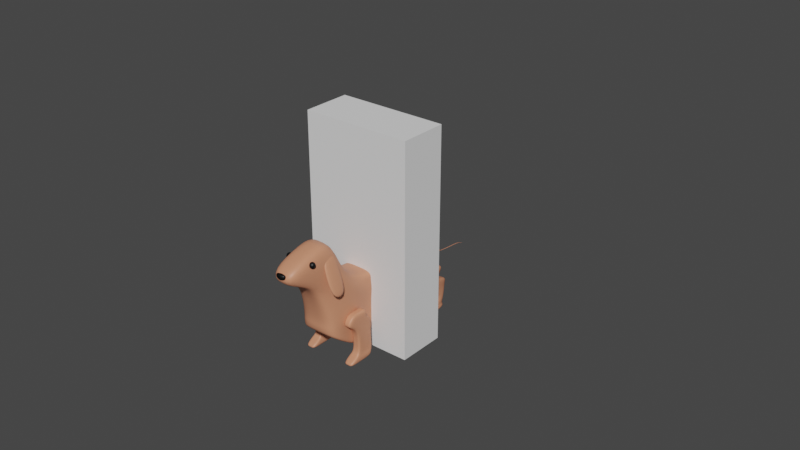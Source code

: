 # Source: ANWeek4_020.blend  (saved by Blender 2.91.10; exported with 4.5.12 LTS)
import bpy
from mathutils import Matrix  # noqa: F401  (used for matrix-valued properties, if any)

bpy.ops.wm.read_factory_settings(use_empty=True)
scene = bpy.context.scene
scene.name = 'Scene'

# ---- collections
col_bps = bpy.data.collections.new('BPs'); scene.collection.children.link(col_bps)
col_weiner_dog = bpy.data.collections.new('Weiner_Dog'); scene.collection.children.link(col_weiner_dog)

# ---- materials (node trees are filled in below, after node groups)
mat_mat_weinger_dog = bpy.data.materials.new('mat_Weinger_Dog')
mat_mat_weinger_dog.use_transparent_shadow = False
mat_mat_weiner_dog_e___n = bpy.data.materials.new('mat_Weiner_Dog_E_&_N')
mat_mat_weiner_dog_e___n.use_transparent_shadow = False

# ---- material node trees
mat_mat_weinger_dog.use_nodes = True; mat_mat_weinger_dog.node_tree.nodes.clear()
_N = mat_mat_weinger_dog.node_tree.nodes; _L = mat_mat_weinger_dog.node_tree.links
n0 = _N.new('ShaderNodeBsdfPrincipled'); n0.name = 'Principled BSDF'; n0.location = (10, 300)
n0.distribution = 'GGX'
n0.subsurface_method = 'BURLEY'
n0.inputs[0].default_value = (0.65, 0.2644, 0.1499, 1.0)
n0.inputs[3].default_value = 1.45
n0.inputs[27].default_value = (0.0, 0.0, 0.0, 1.0)
n0.inputs[28].default_value = 1.0
n1 = _N.new('ShaderNodeOutputMaterial'); n1.name = 'Material Output'; n1.location = (300, 300)
_L.new(n0.outputs[0], n1.inputs[0])
n1.is_active_output = True
mat_mat_weiner_dog_e___n.use_nodes = True; mat_mat_weiner_dog_e___n.node_tree.nodes.clear()
_N = mat_mat_weiner_dog_e___n.node_tree.nodes; _L = mat_mat_weiner_dog_e___n.node_tree.links
n0 = _N.new('ShaderNodeBsdfPrincipled'); n0.name = 'Principled BSDF'; n0.location = (10, 300)
n0.distribution = 'GGX'
n0.subsurface_method = 'BURLEY'
n0.inputs[0].default_value = (0.0, 0.0, 0.0, 1.0)
n0.inputs[3].default_value = 1.45
n0.inputs[27].default_value = (0.0, 0.0, 0.0, 1.0)
n0.inputs[28].default_value = 1.0
n1 = _N.new('ShaderNodeOutputMaterial'); n1.name = 'Material Output'; n1.location = (300, 300)
_L.new(n0.outputs[0], n1.inputs[0])
n1.is_active_output = True

# ---- world
world_world = bpy.data.worlds.new('World'); scene.world = world_world
world_world.use_nodes = True; world_world.node_tree.nodes.clear()
_N = world_world.node_tree.nodes; _L = world_world.node_tree.links
n0 = _N.new('ShaderNodeOutputWorld'); n0.name = 'World Output'; n0.location = (300, 300)
n1 = _N.new('ShaderNodeBackground'); n1.name = 'Background'; n1.location = (10, 300)
n1.inputs[0].default_value = (0.05088, 0.05088, 0.05088, 1.0)
_L.new(n1.outputs[0], n0.inputs[0])
n0.is_active_output = True
world_world.color = (0.05088, 0.05088, 0.05088)
world_world.use_sun_shadow = False
world_world.sun_shadow_jitter_overblur = 0.0

# ---- meshes
me_player_height_mesh = bpy.data.meshes.new('Player_Height_Mesh')
me_player_height_mesh.from_pydata([(-2.0, -2.0, 0.0), (-2.0, -2.0, 4.0), (-2.0, 2.0, 0.0), (-2.0, 2.0, 4.0), (2.0, -2.0, 0.0), (2.0, -2.0, 4.0), (2.0, 2.0, 0.0), (2.0, 2.0, 4.0)], [], [(0, 1, 3, 2), (2, 3, 7, 6), (6, 7, 5, 4), (4, 5, 1, 0), (2, 6, 4, 0), (7, 3, 1, 5)])
_uv = me_player_height_mesh.uv_layers.new(name='UVMap')
_uv.uv.foreach_set('vector', [0.375, 0.0, 0.625, 0.0, 0.625, 0.25, 0.375, 0.25, 0.375, 0.25, 0.625, 0.25, 0.625, 0.5, 0.375, 0.5, 0.375, 0.5, 0.625, 0.5, 0.625, 0.75, 0.375, 0.75, 0.375, 0.75, 0.625, 0.75, 0.625, 1.0, 0.375, 1.0, 0.125, 0.5, 0.375, 0.5, 0.375, 0.75, 0.125, 0.75, 0.625, 0.5, 0.875, 0.5, 0.875, 0.75, 0.625, 0.75])
me_player_height_mesh.use_remesh_fix_poles = True
me_player_height_mesh.use_remesh_preserve_attributes = False
me_player_height_mesh.use_mirror_vertex_groups = False
me_player_height_mesh.update()
me_weiner_dog_bod_mesh = bpy.data.meshes.new('Weiner_Dog_Bod_Mesh')
me_weiner_dog_bod_mesh.from_pydata([(-0.3368, -1.258, 0.1147), (-0.2305, -1.982, 1.412), (-0.3368, 1.098, 0.1437), (-0.3368, 1.081, 0.7514), (0.0, 1.128, 0.1433), (0.0, 1.105, 0.7344), (0.0, -1.258, 0.1147), (0.0, -1.982, 1.414), (-0.3172, 0.6829, 0.1473), (-0.2516, 0.5488, 0.1387), (-0.2672, 0.2558, 0.06819), (-0.2672, -0.4849, -0.2337), (-0.3368, -0.7497, -0.2337), (-0.2305, -1.039, 1.633), (-0.1846, -0.863, 1.044), (-0.2672, -0.08743, 0.833), (-0.2516, 0.5549, 0.8531), (-0.3172, 0.689, 0.8474), (0.0, 0.689, 0.8474), (0.0, 0.5549, 0.8531), (0.0, -0.08743, 0.833), (0.0, -0.863, 1.046), (0.0, -1.039, 1.635), (0.0, 0.6829, 0.1473), (0.0, 0.5488, 0.1387), (0.0, 0.2558, 0.06819), (0.0, -0.4849, -0.2337), (0.0, -0.7497, -0.2337), (-0.3368, -1.271, 0.1857), (-0.3368, -1.284, 0.2478), (-0.3368, -1.268, 0.4014), (-0.3368, 1.136, 0.395), (-0.3368, 1.136, 0.3096), (-0.3368, 1.121, 0.2331), (0.0, -1.268, 0.4014), (0.0, -1.284, 0.2478), (0.0, -1.271, 0.1857), (0.0, 1.169, 0.3949), (0.0, 1.169, 0.3131), (0.0, 1.153, 0.2279), (-0.3368, -0.7497, 0.396), (-0.3368, -0.7497, 0.2403), (-0.3368, -0.7497, -0.1714), (-0.2672, -0.4849, 0.396), (-0.2672, -0.4849, 0.2403), (-0.2672, -0.4849, -0.1714), (-0.2672, 0.2645, 0.396), (-0.2672, 0.2645, 0.2403), (-0.2672, 0.2558, 0.1305), (-0.2516, 0.5513, 0.396), (-0.2516, 0.5513, 0.254), (-0.2516, 0.5488, 0.184), (-0.3172, 0.6854, 0.396), (-0.3172, 0.6854, 0.2777), (-0.3172, 0.6829, 0.2096), (-0.2672, -0.1174, -0.1439), (-0.2672, -0.4603, 0.817), (0.0, -0.4603, 0.817), (0.0, -0.1174, -0.1439), (-0.2672, -0.1174, -0.08153), (-0.2672, -0.1102, 0.2403), (-0.2672, -0.1102, 0.396), (-0.1846, -1.911, 1.179), (-0.3368, 1.116, 0.6607), (0.0, -1.911, 1.181), (0.0, 1.148, 0.6553), (-0.2623, -1.043, 1.23), (-0.3181, -0.8415, 0.8804), (-0.2672, -0.08563, 0.7093), (-0.2516, 0.5513, 0.7093), (-0.3172, 0.6854, 0.7093), (-0.2672, -0.4603, 0.7075), (-0.3368, 1.136, 0.5321), (0.0, -1.463, 1.072), (0.0, 1.169, 0.5255), (-0.3181, -0.9505, 0.7856), (-0.3368, -0.6632, 0.6782), (-0.2672, 0.08944, 0.5917), (-0.2516, 0.5513, 0.5917), (-0.3172, 0.6854, 0.5917), (-0.2672, -0.2852, 0.5909), (-0.1846, -1.463, 1.071), (-0.3368, -0.8973, -0.1462), (-0.2305, -1.33, 1.637), (0.0, -1.33, 1.639), (0.0, -0.8973, -0.1462), (-0.3368, -0.899, -0.08279), (-0.3368, -0.9007, 0.2413), (-0.3368, -0.8986, 0.3967), (-0.2623, -1.377, 1.15), (-0.2546, -1.134, 0.8283), (-0.3368, 0.9015, 0.8194), (-0.3368, 0.892, 0.1453), (0.0, 0.9015, 0.8194), (0.0, 0.892, 0.1453), (-0.3368, 0.9046, 0.2227), (-0.3368, 0.9139, 0.2954), (-0.3368, 0.9139, 0.3954), (-0.3368, 0.9032, 0.6823), (-0.3368, 0.9139, 0.5586), (0.0003279, -1.92, 1.305), (0.0003279, -1.92, 1.404), (-0.01896, -1.926, 1.4), (-0.07128, -1.932, 1.395), (-0.0822, -1.935, 1.378), (-0.08604, -1.936, 1.358), (-0.0822, -1.935, 1.337), (-0.07128, -1.932, 1.32), (-0.01896, -1.926, 1.309), (-0.01896, -1.914, 1.4), (-0.07128, -1.908, 1.395), (-0.0822, -1.905, 1.378), (-0.08604, -1.904, 1.358), (-0.0822, -1.905, 1.337), (-0.07128, -1.908, 1.32), (-0.01896, -1.914, 1.309), (-0.01159, -1.904, 1.4), (-0.0217, -1.89, 1.388), (-0.06442, -1.88, 1.378), (-0.06679, -1.877, 1.358), (-0.06442, -1.88, 1.337), (-0.0217, -1.89, 1.32), (-0.01159, -1.904, 1.309), (0.0003279, -1.9, 1.4), (0.0003279, -1.883, 1.388), (0.0003279, -1.871, 1.371), (0.0003279, -1.867, 1.358), (0.0003279, -1.871, 1.337), (0.0003279, -1.883, 1.32), (0.0003279, -1.9, 1.309), (0.0003279, -1.94, 1.4), (0.0003279, -1.957, 1.388), (0.0003279, -1.969, 1.371), (0.0003279, -1.973, 1.358), (0.0003279, -1.969, 1.337), (0.0003279, -1.957, 1.32), (0.0003279, -1.94, 1.309), (-0.2111, -1.495, 1.489), (-0.2008, -1.481, 1.478), (-0.194, -1.472, 1.46), (-0.1916, -1.468, 1.44), (-0.194, -1.472, 1.419), (-0.2008, -1.481, 1.402), (-0.2111, -1.495, 1.39), (-0.2231, -1.512, 1.493), (-0.2036, -1.505, 1.489), (-0.1871, -1.5, 1.478), (-0.176, -1.496, 1.46), (-0.1721, -1.495, 1.44), (-0.176, -1.496, 1.419), (-0.1871, -1.5, 1.402), (-0.2036, -1.505, 1.39), (-0.2036, -1.518, 1.489), (-0.1871, -1.523, 1.478), (-0.176, -1.527, 1.46), (-0.1721, -1.528, 1.44), (-0.176, -1.527, 1.419), (-0.1871, -1.523, 1.402), (-0.2036, -1.518, 1.39), (-0.2111, -1.528, 1.489), (-0.2008, -1.542, 1.478), (-0.194, -1.552, 1.46), (-0.1916, -1.555, 1.44), (-0.194, -1.552, 1.419), (-0.2008, -1.542, 1.402), (-0.2111, -1.528, 1.39), (-0.2231, -1.532, 1.489), (-0.2231, -1.55, 1.478), (-0.2231, -1.561, 1.46), (-0.2231, -1.565, 1.44), (-0.2231, -1.561, 1.419), (-0.2231, -1.55, 1.402), (-0.2231, -1.532, 1.39), (-0.2352, -1.528, 1.489), (-0.2454, -1.542, 1.478), (-0.2522, -1.552, 1.46), (-0.2546, -1.555, 1.44), (-0.2522, -1.552, 1.419), (-0.2454, -1.542, 1.402), (-0.2352, -1.528, 1.39), (-0.2426, -1.518, 1.489), (-0.2592, -1.523, 1.478), (-0.2702, -1.527, 1.46), (-0.2741, -1.528, 1.44), (-0.2702, -1.527, 1.419), (-0.2592, -1.523, 1.402), (-0.2426, -1.518, 1.39), (-0.2426, -1.505, 1.489), (-0.2592, -1.5, 1.478), (-0.2702, -1.496, 1.46), (-0.2741, -1.495, 1.44), (-0.2702, -1.496, 1.419), (-0.2592, -1.5, 1.402), (-0.2426, -1.505, 1.39), (-0.2352, -1.495, 1.489), (-0.2454, -1.481, 1.478), (-0.2522, -1.472, 1.46), (-0.2546, -1.468, 1.44), (-0.2522, -1.472, 1.419), (-0.2454, -1.481, 1.402), (-0.2352, -1.495, 1.39), (-0.2231, -1.512, 1.386), (-0.2231, -1.491, 1.489), (-0.2231, -1.474, 1.478), (-0.2231, -1.462, 1.46), (-0.2231, -1.458, 1.44), (-0.2231, -1.462, 1.419), (-0.2231, -1.474, 1.402), (-0.2231, -1.491, 1.39), (0.3936, -1.296, 0.8017), (0.1595, -1.296, 1.481), (0.3936, -1.017, 0.8017), (0.1595, -1.017, 1.481), (0.4524, -1.296, 0.822), (0.2183, -1.296, 1.501), (0.4524, -1.017, 0.822), (0.2183, -1.017, 1.501), (0.2785, -1.334, 1.136), (0.2765, -1.017, 1.141), (0.3354, -1.017, 1.162), (0.3373, -1.334, 1.156)], [], [(98, 91, 3, 63), (64, 7, 1, 62), (28, 86, 82, 0), (84, 83, 1, 7), (63, 3, 5, 65), (92, 94, 23, 8), (8, 23, 24, 9), (9, 24, 25, 10), (55, 58, 26, 11), (11, 26, 27, 12), (93, 91, 17, 18), (18, 17, 16, 19), (19, 16, 15, 20), (57, 56, 14, 21), (21, 14, 13, 22), (62, 89, 90, 81), (89, 83, 13, 66), (66, 13, 14, 67), (71, 56, 15, 68), (68, 15, 16, 69), (69, 16, 17, 70), (9, 51, 54, 8), (51, 50, 53, 54), (46, 49, 50, 47), (61, 80, 77, 46), (10, 48, 51, 9), (48, 47, 50, 51), (61, 46, 47, 60), (75, 76, 43, 40), (55, 59, 48, 10), (59, 60, 47, 48), (40, 43, 44, 41), (90, 75, 40, 88), (12, 42, 45, 11), (42, 41, 44, 45), (88, 40, 41, 87), (72, 74, 37, 31), (82, 86, 42, 12), (86, 87, 41, 42), (29, 87, 86, 28), (30, 88, 87, 29), (1, 83, 89, 62), (31, 37, 38, 32), (73, 81, 30, 34), (2, 33, 39, 4), (33, 32, 38, 39), (34, 30, 29, 35), (99, 72, 31, 97), (6, 36, 28, 0), (36, 35, 29, 28), (97, 31, 32, 96), (76, 80, 61, 43), (92, 95, 33, 2), (95, 96, 32, 33), (44, 43, 61, 60), (90, 88, 30, 81), (45, 44, 60, 59), (11, 45, 59, 55), (67, 14, 56, 71), (20, 15, 56, 57), (10, 25, 58, 55), (76, 67, 71, 80), (78, 69, 70, 79), (77, 68, 69, 78), (80, 71, 68, 77), (75, 66, 67, 76), (90, 89, 66, 75), (72, 63, 65, 74), (73, 64, 62, 81), (99, 98, 63, 72), (77, 78, 49, 46), (22, 13, 83, 84), (12, 27, 85, 82), (49, 52, 53, 50), (82, 85, 6, 0), (79, 52, 49, 78), (79, 70, 98, 99), (54, 53, 96, 95), (8, 54, 95, 92), (52, 97, 96, 53), (79, 99, 97, 52), (5, 3, 91, 93), (2, 4, 94, 92), (70, 17, 91, 98), (103, 104, 132, 131), (108, 100, 136), (106, 107, 135, 134), (104, 105, 133, 132), (102, 103, 131, 130), (107, 108, 136, 135), (105, 106, 134, 133), (100, 108, 115), (107, 106, 113, 114), (105, 104, 111, 112), (103, 102, 109, 110), (108, 107, 114, 115), (106, 105, 112, 113), (104, 103, 110, 111), (102, 101, 109), (112, 111, 118, 119), (110, 109, 116, 117), (115, 114, 121, 122), (113, 112, 119, 120), (111, 110, 117, 118), (109, 101, 116), (100, 115, 122), (114, 113, 120, 121), (122, 121, 128, 129), (120, 119, 126, 127), (118, 117, 124, 125), (116, 101, 123), (100, 122, 129), (121, 120, 127, 128), (119, 118, 125, 126), (117, 116, 123, 124), (101, 102, 130), (207, 206, 141, 142), (205, 204, 139, 140), (203, 202, 137, 138), (208, 207, 142, 143), (206, 205, 140, 141), (204, 203, 138, 139), (202, 144, 137), (201, 208, 143), (143, 142, 150, 151), (141, 140, 148, 149), (139, 138, 146, 147), (137, 144, 145), (201, 143, 151), (142, 141, 149, 150), (140, 139, 147, 148), (138, 137, 145, 146), (147, 146, 153, 154), (145, 144, 152), (201, 151, 158), (150, 149, 156, 157), (148, 147, 154, 155), (146, 145, 152, 153), (151, 150, 157, 158), (149, 148, 155, 156), (201, 158, 165), (157, 156, 163, 164), (155, 154, 161, 162), (153, 152, 159, 160), (158, 157, 164, 165), (156, 155, 162, 163), (154, 153, 160, 161), (152, 144, 159), (160, 159, 166, 167), (165, 164, 171, 172), (163, 162, 169, 170), (161, 160, 167, 168), (159, 144, 166), (201, 165, 172), (164, 163, 170, 171), (162, 161, 168, 169), (172, 171, 178, 179), (170, 169, 176, 177), (168, 167, 174, 175), (166, 144, 173), (201, 172, 179), (171, 170, 177, 178), (169, 168, 175, 176), (167, 166, 173, 174), (173, 144, 180), (201, 179, 186), (178, 177, 184, 185), (176, 175, 182, 183), (174, 173, 180, 181), (179, 178, 185, 186), (177, 176, 183, 184), (175, 174, 181, 182), (185, 184, 191, 192), (183, 182, 189, 190), (181, 180, 187, 188), (186, 185, 192, 193), (184, 183, 190, 191), (182, 181, 188, 189), (180, 144, 187), (201, 186, 193), (193, 192, 199, 200), (191, 190, 197, 198), (189, 188, 195, 196), (187, 144, 194), (201, 193, 200), (192, 191, 198, 199), (190, 189, 196, 197), (188, 187, 194, 195), (198, 197, 205, 206), (196, 195, 203, 204), (194, 144, 202), (201, 200, 208), (199, 198, 206, 207), (197, 196, 204, 205), (195, 194, 202, 203), (200, 199, 207, 208), (217, 210, 212, 218), (218, 212, 216, 219), (219, 216, 214, 220), (220, 214, 210, 217), (211, 215, 213, 209), (216, 212, 210, 214), (213, 220, 217, 209), (215, 219, 220, 213), (211, 218, 219, 215), (209, 217, 218, 211)])
me_weiner_dog_bod_mesh.polygons.foreach_set('use_smooth', [True] * 206)
me_weiner_dog_bod_mesh.polygons.foreach_set('material_index', [0, 0, 0, 0, 0, 0, 0, 0, 0, 0, 0, 0, 0, 0, 0, 0, 0, 0, 0, 0, 0, 0, 0, 0, 0, 0, 0, 0, 0, 0, 0, 0, 0, 0, 0, 0, 0, 0, 0, 0, 0, 0, 0, 0, 0, 0, 0, 0, 0, 0, 0, 0, 0, 0, 0, 0, 0, 0, 0, 0, 0, 0, 0, 0, 0, 0, 0, 0, 0, 0, 0, 0, 0, 0, 0, 0, 0, 0, 0, 0, 0, 0, 0, 0, 1, 1, 1, 1, 1, 1, 1, 1, 1, 1, 1, 1, 1, 1, 1, 1, 1, 1, 1, 1, 1, 1, 1, 1, 1, 1, 1, 1, 1, 1, 1, 1, 1, 1, 1, 1, 1, 1, 1, 1, 1, 1, 1, 1, 1, 1, 1, 1, 1, 1, 1, 1, 1, 1, 1, 1, 1, 1, 1, 1, 1, 1, 1, 1, 1, 1, 1, 1, 1, 1, 1, 1, 1, 1, 1, 1, 1, 1, 1, 1, 1, 1, 1, 1, 1, 1, 1, 1, 1, 1, 1, 1, 1, 1, 1, 1, 1, 1, 1, 1, 1, 1, 1, 1, 1, 1, 1, 1, 1, 1, 1, 1, 0, 0, 0, 0, 0, 0, 0, 0, 0, 0])
_uv = me_weiner_dog_bod_mesh.uv_layers.new(name='UVMap')
_uv.uv.foreach_set('vector', [0.6071, 0.2321, 0.625, 0.2321, 0.625, 0.2464, 0.6071, 0.2464, 0.6071, 0.875, 0.625, 0.875, 0.625, 1.0, 0.6071, 1.0, 0.4107, 0.0, 0.4107, 0.04671, 0.375, 0.04671, 0.375, 0.0, 0.75, 0.7033, 0.875, 0.7033, 0.875, 0.75, 0.75, 0.75, 0.6071, 0.2464, 0.625, 0.2464, 0.625, 0.375, 0.6071, 0.375, 0.125, 0.5179, 0.25, 0.5179, 0.25, 0.5357, 0.125, 0.5357, 0.125, 0.5357, 0.25, 0.5357, 0.25, 0.5584, 0.125, 0.5584, 0.125, 0.5584, 0.25, 0.5584, 0.25, 0.6071, 0.125, 0.6071, 0.125, 0.625, 0.25, 0.625, 0.25, 0.6429, 0.125, 0.6429, 0.125, 0.6429, 0.25, 0.6429, 0.25, 0.6786, 0.125, 0.6786, 0.75, 0.5179, 0.875, 0.5179, 0.875, 0.5357, 0.75, 0.5357, 0.75, 0.5357, 0.875, 0.5357, 0.875, 0.5584, 0.75, 0.5584, 0.75, 0.5584, 0.875, 0.5584, 0.875, 0.6071, 0.75, 0.6071, 0.75, 0.625, 0.875, 0.625, 0.875, 0.6429, 0.75, 0.6429, 0.75, 0.6429, 0.875, 0.6429, 0.875, 0.6786, 0.75, 0.6786, 0.6071, 0.0, 0.6071, 0.04671, 0.5982, 0.04671, 0.5982, 0.0, 0.6071, 0.04671, 0.625, 0.04671, 0.625, 0.07143, 0.6071, 0.07143, 0.6071, 0.07143, 0.625, 0.07143, 0.625, 0.1071, 0.6071, 0.1071, 0.6071, 0.125, 0.625, 0.125, 0.625, 0.1429, 0.6071, 0.1429, 0.6071, 0.1429, 0.625, 0.1429, 0.625, 0.1916, 0.6071, 0.1916, 0.6071, 0.1916, 0.625, 0.1916, 0.625, 0.2143, 0.6071, 0.2143, 0.375, 0.1916, 0.4107, 0.1916, 0.4107, 0.2143, 0.375, 0.2143, 0.4107, 0.1916, 0.4464, 0.1916, 0.4464, 0.2143, 0.4107, 0.2143, 0.5179, 0.1429, 0.5179, 0.1916, 0.4464, 0.1916, 0.4464, 0.1429, 0.5179, 0.125, 0.5982, 0.125, 0.5982, 0.1429, 0.5179, 0.1429, 0.375, 0.1429, 0.4107, 0.1429, 0.4107, 0.1916, 0.375, 0.1916, 0.4107, 0.1429, 0.4464, 0.1429, 0.4464, 0.1916, 0.4107, 0.1916, 0.5179, 0.125, 0.5179, 0.1429, 0.4464, 0.1429, 0.4464, 0.125, 0.5982, 0.07143, 0.5982, 0.1071, 0.5179, 0.1071, 0.5179, 0.07143, 0.375, 0.125, 0.4107, 0.125, 0.4107, 0.1429, 0.375, 0.1429, 0.4107, 0.125, 0.4464, 0.125, 0.4464, 0.1429, 0.4107, 0.1429, 0.5179, 0.07143, 0.5179, 0.1071, 0.4464, 0.1071, 0.4464, 0.07143, 0.5982, 0.04671, 0.5982, 0.07143, 0.5179, 0.07143, 0.5179, 0.04671, 0.375, 0.07143, 0.4107, 0.07143, 0.4107, 0.1071, 0.375, 0.1071, 0.4107, 0.07143, 0.4464, 0.07143, 0.4464, 0.1071, 0.4107, 0.1071, 0.5179, 0.04671, 0.5179, 0.07143, 0.4464, 0.07143, 0.4464, 0.04671, 0.5982, 0.2464, 0.5982, 0.375, 0.5179, 0.375, 0.5179, 0.2464, 0.375, 0.04671, 0.4107, 0.04671, 0.4107, 0.07143, 0.375, 0.07143, 0.4107, 0.04671, 0.4464, 0.04671, 0.4464, 0.07143, 0.4107, 0.07143, 0.4464, 0.0, 0.4464, 0.04671, 0.4107, 0.04671, 0.4107, 0.0, 0.5179, 0.0, 0.5179, 0.04671, 0.4464, 0.04671, 0.4464, 0.0, 0.625, 0.0, 0.625, 0.04671, 0.6071, 0.04671, 0.6071, 0.0, 0.5179, 0.2464, 0.5179, 0.375, 0.4464, 0.375, 0.4464, 0.2464, 0.5982, 0.875, 0.5982, 1.0, 0.5179, 1.0, 0.5179, 0.875, 0.375, 0.2464, 0.4107, 0.2464, 0.4107, 0.375, 0.375, 0.375, 0.4107, 0.2464, 0.4464, 0.2464, 0.4464, 0.375, 0.4107, 0.375, 0.5179, 0.875, 0.5179, 1.0, 0.4464, 1.0, 0.4464, 0.875, 0.5982, 0.2321, 0.5982, 0.2464, 0.5179, 0.2464, 0.5179, 0.2321, 0.375, 0.875, 0.4107, 0.875, 0.4107, 1.0, 0.375, 1.0, 0.4107, 0.875, 0.4464, 0.875, 0.4464, 1.0, 0.4107, 1.0, 0.5179, 0.2321, 0.5179, 0.2464, 0.4464, 0.2464, 0.4464, 0.2321, 0.5982, 0.1071, 0.5982, 0.125, 0.5179, 0.125, 0.5179, 0.1071, 0.375, 0.2321, 0.4107, 0.2321, 0.4107, 0.2464, 0.375, 0.2464, 0.4107, 0.2321, 0.4464, 0.2321, 0.4464, 0.2464, 0.4107, 0.2464, 0.4464, 0.1071, 0.5179, 0.1071, 0.5179, 0.125, 0.4464, 0.125, 0.5982, 0.04671, 0.5179, 0.04671, 0.5179, 0.0, 0.5982, 0.0, 0.4107, 0.1071, 0.4464, 0.1071, 0.4464, 0.125, 0.4107, 0.125, 0.375, 0.1071, 0.4107, 0.1071, 0.4107, 0.125, 0.375, 0.125, 0.6071, 0.1071, 0.625, 0.1071, 0.625, 0.125, 0.6071, 0.125, 0.75, 0.6071, 0.875, 0.6071, 0.875, 0.625, 0.75, 0.625, 0.125, 0.6071, 0.25, 0.6071, 0.25, 0.625, 0.125, 0.625, 0.5982, 0.1071, 0.6071, 0.1071, 0.6071, 0.125, 0.5982, 0.125, 0.5982, 0.1916, 0.6071, 0.1916, 0.6071, 0.2143, 0.5982, 0.2143, 0.5982, 0.1429, 0.6071, 0.1429, 0.6071, 0.1916, 0.5982, 0.1916, 0.5982, 0.125, 0.6071, 0.125, 0.6071, 0.1429, 0.5982, 0.1429, 0.5982, 0.07143, 0.6071, 0.07143, 0.6071, 0.1071, 0.5982, 0.1071, 0.5982, 0.04671, 0.6071, 0.04671, 0.6071, 0.07143, 0.5982, 0.07143, 0.5982, 0.2464, 0.6071, 0.2464, 0.6071, 0.375, 0.5982, 0.375, 0.5982, 0.875, 0.6071, 0.875, 0.6071, 1.0, 0.5982, 1.0, 0.5982, 0.2321, 0.6071, 0.2321, 0.6071, 0.2464, 0.5982, 0.2464, 0.5982, 0.1429, 0.5982, 0.1916, 0.5179, 0.1916, 0.5179, 0.1429, 0.75, 0.6786, 0.875, 0.6786, 0.875, 0.7033, 0.75, 0.7033, 0.125, 0.6786, 0.25, 0.6786, 0.25, 0.7033, 0.125, 0.7033, 0.5179, 0.1916, 0.5179, 0.2143, 0.4464, 0.2143, 0.4464, 0.1916, 0.125, 0.7033, 0.25, 0.7033, 0.25, 0.75, 0.125, 0.75, 0.5982, 0.2143, 0.5179, 0.2143, 0.5179, 0.1916, 0.5982, 0.1916, 0.5982, 0.2143, 0.6071, 0.2143, 0.6071, 0.2321, 0.5982, 0.2321, 0.4107, 0.2143, 0.4464, 0.2143, 0.4464, 0.2321, 0.4107, 0.2321, 0.375, 0.2143, 0.4107, 0.2143, 0.4107, 0.2321, 0.375, 0.2321, 0.5179, 0.2143, 0.5179, 0.2321, 0.4464, 0.2321, 0.4464, 0.2143, 0.5982, 0.2143, 0.5982, 0.2321, 0.5179, 0.2321, 0.5179, 0.2143, 0.75, 0.5, 0.875, 0.5036, 0.875, 0.5179, 0.75, 0.5179, 0.125, 0.5036, 0.25, 0.5, 0.25, 0.5179, 0.125, 0.5179, 0.6071, 0.2143, 0.625, 0.2143, 0.625, 0.2321, 0.6071, 0.2321, 0.0, 0.0, 0.0, 0.0, 0.0, 0.0, 0.0, 0.0, 0.0, 0.0, 0.0, 0.0, 0.0, 0.0, 0.0, 0.0, 0.0, 0.0, 0.0, 0.0, 0.0, 0.0, 0.0, 0.0, 0.0, 0.0, 0.0, 0.0, 0.0, 0.0, 0.0, 0.0, 0.0, 0.0, 0.0, 0.0, 0.0, 0.0, 0.0, 0.0, 0.0, 0.0, 0.0, 0.0, 0.0, 0.0, 0.0, 0.0, 0.0, 0.0, 0.0, 0.0, 0.0, 0.0, 0.0, 0.0, 0.0, 0.0, 0.0, 0.0, 0.0, 0.0, 0.0, 0.0, 0.0, 0.0, 0.0, 0.0, 0.0, 0.0, 0.0, 0.0, 0.0, 0.0, 0.0, 0.0, 0.0, 0.0, 0.0, 0.0, 0.0, 0.0, 0.0, 0.0, 0.0, 0.0, 0.0, 0.0, 0.0, 0.0, 0.0, 0.0, 0.0, 0.0, 0.0, 0.0, 0.0, 0.0, 0.0, 0.0, 0.0, 0.0, 0.0, 0.0, 0.0, 0.0, 0.0, 0.0, 0.0, 0.0, 0.0, 0.0, 0.0, 0.0, 0.0, 0.0, 0.0, 0.0, 0.0, 0.0, 0.0, 0.0, 0.0, 0.0, 0.0, 0.0, 0.0, 0.0, 0.0, 0.0, 0.0, 0.0, 0.0, 0.0, 0.0, 0.0, 0.0, 0.0, 0.0, 0.0, 0.0, 0.0, 0.0, 0.0, 0.0, 0.0, 0.0, 0.0, 0.0, 0.0, 0.0, 0.0, 0.0, 0.0, 0.0, 0.0, 0.0, 0.0, 0.0, 0.0, 0.0, 0.0, 0.0, 0.0, 0.0, 0.0, 0.0, 0.0, 0.0, 0.0, 0.0, 0.0, 0.0, 0.0, 0.0, 0.0, 0.0, 0.0, 0.0, 0.0, 0.0, 0.0, 0.0, 0.0, 0.0, 0.0, 0.0, 0.0, 0.0, 0.0, 0.0, 0.0, 0.0, 0.0, 0.0, 0.0, 0.0, 0.0, 0.0, 0.0, 0.0, 0.0, 0.0, 0.0, 0.0, 0.0, 0.0, 0.0, 0.0, 0.0, 0.0, 0.0, 0.0, 0.0, 0.0, 0.0, 0.0, 0.0, 0.0, 0.0, 0.0, 0.0, 0.0, 0.0, 0.0, 0.0, 0.0, 0.0, 0.0, 0.0, 0.0, 0.0, 0.0, 0.0, 0.0, 0.0, 0.0, 0.0, 0.0, 0.0, 0.0, 0.0, 0.0, 0.0, 0.0, 0.0, 0.0, 0.0, 0.0, 0.0, 0.0, 0.0, 0.0, 0.0, 0.0, 0.0, 0.0, 0.0, 0.0, 0.0, 0.0, 0.0, 0.0, 0.0, 0.0, 0.0, 0.0, 0.0, 0.0, 0.0, 0.0, 0.0, 0.0, 0.0, 0.0, 0.0, 0.0, 0.0, 0.0, 0.0, 0.0, 0.0, 0.0, 0.0, 0.0, 0.0, 0.0, 0.0, 0.0, 0.0, 0.0, 0.0, 0.0, 0.0, 0.0, 0.0, 0.0, 0.0, 0.0, 0.0, 0.0, 0.0, 0.0, 0.0, 0.0, 0.0, 0.0, 0.0, 0.0, 0.0, 0.0, 0.0, 0.0, 0.0, 0.0, 0.0, 0.0, 0.0, 0.0, 0.0, 0.0, 0.0, 0.0, 0.0, 0.0, 0.0, 0.0, 0.0, 0.0, 0.0, 0.0, 0.0, 0.0, 0.0, 0.0, 0.0, 0.0, 0.0, 0.0, 0.0, 0.0, 0.0, 0.0, 0.0, 0.0, 0.0, 0.0, 0.0, 0.0, 0.0, 0.0, 0.0, 0.0, 0.0, 0.0, 0.0, 0.0, 0.0, 0.0, 0.0, 0.0, 0.0, 0.0, 0.0, 0.0, 0.0, 0.0, 0.0, 0.0, 0.0, 0.0, 0.0, 0.0, 0.0, 0.0, 0.0, 0.0, 0.0, 0.0, 0.0, 0.0, 0.0, 0.0, 0.0, 0.0, 0.0, 0.0, 0.0, 0.0, 0.0, 0.0, 0.0, 0.0, 0.0, 0.0, 0.0, 0.0, 0.0, 0.0, 0.0, 0.0, 0.0, 0.0, 0.0, 0.0, 0.0, 0.0, 0.0, 0.0, 0.0, 0.0, 0.0, 0.0, 0.0, 0.0, 0.0, 0.0, 0.0, 0.0, 0.0, 0.0, 0.0, 0.0, 0.0, 0.0, 0.0, 0.0, 0.0, 0.0, 0.0, 0.0, 0.0, 0.0, 0.0, 0.0, 0.0, 0.0, 0.0, 0.0, 0.0, 0.0, 0.0, 0.0, 0.0, 0.0, 0.0, 0.0, 0.0, 0.0, 0.0, 0.0, 0.0, 0.0, 0.0, 0.0, 0.0, 0.0, 0.0, 0.0, 0.0, 0.0, 0.0, 0.0, 0.0, 0.0, 0.0, 0.0, 0.0, 0.0, 0.0, 0.0, 0.0, 0.0, 0.0, 0.0, 0.0, 0.0, 0.0, 0.0, 0.0, 0.0, 0.0, 0.0, 0.0, 0.0, 0.0, 0.0, 0.0, 0.0, 0.0, 0.0, 0.0, 0.0, 0.0, 0.0, 0.0, 0.0, 0.0, 0.0, 0.0, 0.0, 0.0, 0.0, 0.0, 0.0, 0.0, 0.0, 0.0, 0.0, 0.0, 0.0, 0.0, 0.0, 0.0, 0.0, 0.0, 0.0, 0.0, 0.0, 0.0, 0.0, 0.0, 0.0, 0.0, 0.0, 0.0, 0.0, 0.0, 0.0, 0.0, 0.0, 0.0, 0.0, 0.0, 0.0, 0.0, 0.0, 0.0, 0.0, 0.0, 0.0, 0.0, 0.0, 0.0, 0.0, 0.0, 0.0, 0.0, 0.0, 0.0, 0.0, 0.0, 0.0, 0.0, 0.0, 0.0, 0.0, 0.0, 0.0, 0.0, 0.0, 0.0, 0.0, 0.0, 0.0, 0.0, 0.0, 0.0, 0.0, 0.0, 0.0, 0.0, 0.0, 0.0, 0.0, 0.0, 0.0, 0.0, 0.0, 0.0, 0.0, 0.0, 0.0, 0.0, 0.0, 0.0, 0.0, 0.0, 0.0, 0.0, 0.0, 0.0, 0.0, 0.0, 0.0, 0.0, 0.0, 0.0, 0.0, 0.0, 0.0, 0.0, 0.0, 0.0, 0.0, 0.0, 0.0, 0.0, 0.0, 0.0, 0.0, 0.0, 0.0, 0.0, 0.0, 0.0, 0.0, 0.0, 0.0, 0.0, 0.0, 0.0, 0.0, 0.0, 0.0, 0.0, 0.0, 0.0, 0.0, 0.0, 0.0, 0.0, 0.0, 0.0, 0.0, 0.0, 0.0, 0.0, 0.0, 0.0, 0.0, 0.0, 0.0, 0.0, 0.0, 0.0, 0.0, 0.0, 0.0, 0.0, 0.0, 0.0, 0.0, 0.0, 0.0, 0.0, 0.0, 0.0, 0.0, 0.0, 0.0, 0.0, 0.0, 0.0, 0.0, 0.0, 0.0, 0.0, 0.0, 0.0, 0.0, 0.0, 0.0, 0.0, 0.0, 0.0, 0.0, 0.0, 0.0, 0.0, 0.0, 0.0, 0.0, 0.0, 0.0, 0.0, 0.0, 0.0, 0.0, 0.0, 0.0, 0.0, 0.0, 0.0, 0.0, 0.0, 0.0, 0.0, 0.0, 0.0, 0.0, 0.0, 0.0, 0.0, 0.0, 0.0, 0.0, 0.0, 0.0, 0.0, 0.0, 0.0, 0.0, 0.0, 0.0, 0.0, 0.0, 0.0, 0.0, 0.0, 0.0, 0.0, 0.0, 0.0, 0.0, 0.0, 0.0, 0.0, 0.0, 0.0, 0.0, 0.0, 0.0, 0.0, 0.0, 0.0, 0.0, 0.0, 0.0, 0.0, 0.0, 0.0, 0.0, 0.0, 0.0, 0.0, 0.0, 0.0, 0.0, 0.0, 0.0, 0.0, 0.0, 0.0, 0.0, 0.0, 0.0, 0.0, 0.0, 0.0, 0.0, 0.0, 0.0, 0.0, 0.0, 0.0, 0.0, 0.0, 0.0, 0.0, 0.0, 0.0, 0.0, 0.0, 0.0, 0.0, 0.0, 0.0, 0.0, 0.0, 0.0, 0.0, 0.0, 0.0, 0.0, 0.0, 0.0, 0.0, 0.0, 0.0, 0.0, 0.0, 0.0, 0.0, 0.0, 0.0, 0.0, 0.0, 0.0, 0.0, 0.0, 0.0, 0.0, 0.0, 0.0, 0.0, 0.0, 0.0, 0.0, 0.0, 0.0, 0.0, 0.0, 0.0, 0.0, 0.0, 0.0, 0.0, 0.0, 0.0, 0.0, 0.0, 0.0, 0.0, 0.0, 0.0, 0.0, 0.0, 0.0, 0.0, 0.0, 0.0, 0.0, 0.0, 0.0, 0.0, 0.0, 0.0, 0.0, 0.0, 0.0, 0.0, 0.0, 0.0, 0.0, 0.0, 0.0, 0.0, 0.0, 0.0, 0.0, 0.0, 0.0, 0.0, 0.0, 0.0, 0.0, 0.0, 0.0, 0.0, 0.0, 0.0, 0.0, 0.0, 0.0, 0.0, 0.0, 0.0, 0.0, 0.0, 0.0, 0.0, 0.0, 0.0, 0.0, 0.0, 0.0, 0.0, 0.0, 0.0, 0.0, 0.0, 0.0, 0.0, 0.0, 0.0, 0.0, 0.0, 0.0, 0.0, 0.0, 0.0, 0.0, 0.0, 0.0, 0.0, 0.0, 0.0, 0.0, 0.0, 0.0, 0.0, 0.0, 0.0, 0.0, 0.0, 0.0, 0.0, 0.0, 0.0, 0.0, 0.0, 0.0, 0.0, 0.0, 0.0, 0.0, 0.0, 0.0, 0.0])
me_weiner_dog_bod_mesh.materials.append(mat_mat_weinger_dog)
me_weiner_dog_bod_mesh.materials.append(mat_mat_weiner_dog_e___n)
me_weiner_dog_bod_mesh.use_remesh_fix_poles = True
me_weiner_dog_bod_mesh.use_remesh_preserve_attributes = False
me_weiner_dog_bod_mesh.use_mirror_vertex_groups = False
me_weiner_dog_bod_mesh.update()
me_weiner_dog_front_mesh = bpy.data.meshes.new('Weiner_Dog_Front_Mesh')
me_weiner_dog_front_mesh.from_pydata([(-0.08717, -0.3189, -0.8592), (-0.07156, -0.1814, -5.426e-08), (-0.08717, 0.1865, -0.8239), (-0.07156, 0.1173, -0.001927), (0.08717, -0.3189, -0.8592), (0.07156, -0.1814, -5.426e-08), (0.08717, 0.1865, -0.8239), (0.07156, 0.1173, -0.001927), (-0.08425, -0.1571, -0.7549), (-0.06952, -0.05556, -0.5571), (-0.07156, -0.08735, -0.2882), (-0.07156, -0.2327, -0.1843), (-0.07156, 0.2337, -0.1868), (-0.07156, 0.2132, -0.2882), (-0.06952, 0.2224, -0.5571), (-0.08425, 0.2103, -0.7549), (0.07156, 0.2337, -0.1868), (0.07156, 0.2132, -0.2882), (0.06952, 0.2224, -0.5571), (0.08425, 0.2103, -0.7549), (0.07156, -0.2327, -0.1843), (0.07156, -0.08735, -0.2882), (0.06952, -0.05556, -0.5571), (0.08425, -0.1571, -0.7549), (-0.08717, 0.1372, -0.8592), (-0.08717, -0.08279, -0.8592), (-0.07156, -0.0708, -5.426e-08), (-0.07156, 0.0708, -5.426e-08), (0.08717, -0.08279, -0.8592), (0.08717, 0.1372, -0.8592), (0.07156, 0.0708, -5.426e-08), (0.07156, -0.0708, -5.426e-08), (-0.08425, -0.08642, -0.7549), (-0.08425, 0.1262, -0.7549), (-0.06952, 0.007484, -0.5571), (-0.06952, 0.1718, -0.5571), (-0.07156, -0.01836, -0.2882), (-0.07156, 0.1622, -0.2882), (-0.07156, -0.05548, -0.1843), (-0.07156, 0.1151, -0.1843), (0.07156, -0.05548, -0.1843), (0.07156, 0.1151, -0.1843), (0.07156, -0.01836, -0.2882), (0.07156, 0.1622, -0.2882), (0.06952, 0.007484, -0.5571), (0.06952, 0.1718, -0.5571), (0.08425, -0.08642, -0.7549), (0.08425, 0.1262, -0.7549), (0.01743, 0.1865, -0.8239), (-0.01743, 0.1865, -0.8239), (-0.01431, 0.1173, -0.001927), (0.01431, 0.1173, -0.001927), (-0.01743, -0.3189, -0.8592), (0.01743, -0.3189, -0.8592), (0.01431, -0.1814, -5.426e-08), (-0.01431, -0.1814, -5.426e-08), (-0.01431, -0.2327, -0.1843), (0.01431, -0.2327, -0.1843), (-0.01431, -0.08735, -0.2882), (0.01431, -0.08735, -0.2882), (-0.0139, -0.05556, -0.5571), (0.0139, -0.05556, -0.5571), (-0.01685, -0.1571, -0.7549), (0.01685, -0.1571, -0.7549), (0.01431, 0.2337, -0.1868), (-0.01431, 0.2337, -0.1868), (0.01431, 0.2132, -0.2882), (-0.01431, 0.2132, -0.2882), (0.0139, 0.2224, -0.5571), (-0.0139, 0.2224, -0.5571), (0.01685, 0.2103, -0.7549), (-0.01685, 0.2103, -0.7549), (-0.01371, -0.0734, -0.7163), (-0.01743, -0.08279, -0.8592), (0.01743, -0.08279, -0.8592), (0.01371, -0.0734, -0.7163), (0.01371, 0.2399, -0.7163), (-0.01371, 0.2399, -0.7163), (-0.06857, 0.1618, -0.7163), (-0.01743, 0.1372, -0.8592), (0.01743, 0.1372, -0.8592), (-0.06857, -0.007013, -0.7163), (0.06857, -0.007013, -0.7163), (0.01431, -0.0708, -5.426e-08), (-0.01431, -0.0708, -5.426e-08), (0.06857, 0.1618, -0.7163), (0.06857, -0.0734, -0.7163), (0.06857, 0.2399, -0.7163), (-0.06857, 0.2399, -0.7163), (0.01431, 0.0708, -5.426e-08), (-0.01431, 0.0708, -5.426e-08), (-0.06857, -0.0734, -0.7163), (-0.07156, -0.2819, -0.1371), (-0.07156, 0.1226, -0.139), (0.07156, 0.1226, -0.139), (0.07156, -0.2819, -0.1371), (0.07156, 0.05082, -0.1371), (0.07156, -0.06314, -0.1371), (-0.07156, -0.06314, -0.1371), (-0.07156, 0.05082, -0.1371), (-0.01431, 0.1226, -0.139), (0.01431, 0.1226, -0.139), (0.01431, -0.2819, -0.1371), (-0.01431, -0.2819, -0.1371)], [], [(61, 60, 72, 75), (15, 71, 49, 2), (7, 51, 89, 30), (2, 49, 79, 24), (46, 23, 4, 28), (99, 27, 3, 93), (24, 33, 15, 2), (78, 35, 14, 88), (35, 37, 13, 14), (37, 39, 12, 13), (97, 95, 20, 40), (40, 20, 21, 42), (42, 21, 22, 44), (82, 86, 23, 46), (23, 63, 53, 4), (95, 102, 57, 20), (20, 57, 59, 21), (21, 59, 61, 22), (86, 75, 63, 23), (93, 100, 65, 12), (12, 65, 67, 13), (13, 67, 69, 14), (87, 85, 47, 19), (85, 82, 46, 47), (17, 43, 45, 18), (42, 44, 45, 43), (16, 41, 43, 17), (40, 42, 43, 41), (94, 96, 41, 16), (96, 97, 40, 41), (10, 11, 38, 36), (38, 39, 37, 36), (9, 10, 36, 34), (36, 37, 35, 34), (91, 9, 34, 81), (44, 82, 85, 45), (0, 8, 32, 25), (32, 33, 24, 25), (92, 1, 26, 98), (98, 99, 39, 38), (19, 47, 29, 6), (46, 28, 29, 47), (88, 77, 71, 15), (25, 73, 52, 0), (73, 79, 80, 74), (31, 83, 54, 5), (84, 90, 27, 26), (89, 83, 31, 30), (55, 84, 26, 1), (54, 83, 84, 55), (34, 35, 78, 81), (74, 80, 29, 28), (79, 73, 25, 24), (53, 74, 28, 4), (52, 73, 74, 53), (76, 87, 19, 70), (77, 76, 70, 71), (66, 17, 18, 68), (67, 66, 68, 69), (64, 16, 17, 66), (65, 64, 66, 67), (101, 94, 16, 64), (100, 101, 64, 65), (72, 91, 8, 62), (75, 72, 62, 63), (33, 78, 88, 15), (58, 10, 9, 60), (44, 22, 86, 82), (59, 58, 60, 61), (22, 61, 75, 86), (56, 11, 10, 58), (18, 45, 85, 87), (57, 56, 58, 59), (103, 92, 11, 56), (102, 103, 56, 57), (62, 8, 0, 52), (8, 91, 81, 32), (63, 62, 52, 53), (81, 78, 33, 32), (80, 48, 6, 29), (79, 49, 48, 80), (90, 50, 3, 27), (14, 69, 77, 88), (89, 51, 50, 90), (68, 18, 87, 76), (70, 19, 6, 48), (69, 68, 76, 77), (71, 70, 48, 49), (60, 9, 91, 72), (83, 89, 90, 84), (54, 55, 103, 102), (55, 1, 92, 103), (50, 51, 101, 100), (51, 7, 94, 101), (26, 27, 99, 98), (11, 92, 98, 38), (30, 31, 97, 96), (7, 30, 96, 94), (3, 50, 100, 93), (5, 54, 102, 95), (31, 5, 95, 97), (39, 99, 93, 12)])
me_weiner_dog_front_mesh.polygons.foreach_set('use_smooth', [True] * 102)
_uv = me_weiner_dog_front_mesh.uv_layers.new(name='UVMap')
_uv.uv.foreach_set('vector', [0.475, 0.85, 0.475, 0.9, 0.45, 0.9, 0.45, 0.85, 0.425, 0.25, 0.425, 0.35, 0.375, 0.35, 0.375, 0.25, 0.625, 0.5, 0.725, 0.5, 0.725, 0.55, 0.625, 0.55, 0.125, 0.5, 0.225, 0.5, 0.225, 0.55, 0.125, 0.55, 0.425, 0.7, 0.425, 0.75, 0.375, 0.75, 0.375, 0.7, 0.6, 0.2, 0.625, 0.2, 0.625, 0.25, 0.6, 0.25, 0.375, 0.2, 0.425, 0.2, 0.425, 0.25, 0.375, 0.25, 0.45, 0.2, 0.475, 0.2, 0.475, 0.25, 0.45, 0.25, 0.475, 0.2, 0.5424, 0.2, 0.5424, 0.25, 0.475, 0.25, 0.5424, 0.2, 0.575, 0.2, 0.575, 0.25, 0.5424, 0.25, 0.6, 0.7, 0.6, 0.75, 0.575, 0.75, 0.575, 0.7, 0.575, 0.7, 0.575, 0.75, 0.5424, 0.75, 0.5424, 0.7, 0.5424, 0.7, 0.5424, 0.75, 0.475, 0.75, 0.475, 0.7, 0.45, 0.7, 0.45, 0.75, 0.425, 0.75, 0.425, 0.7, 0.425, 0.75, 0.425, 0.85, 0.375, 0.85, 0.375, 0.75, 0.6, 0.75, 0.6, 0.85, 0.575, 0.85, 0.575, 0.75, 0.575, 0.75, 0.575, 0.85, 0.5424, 0.85, 0.5424, 0.75, 0.5424, 0.75, 0.5424, 0.85, 0.475, 0.85, 0.475, 0.75, 0.45, 0.75, 0.45, 0.85, 0.425, 0.85, 0.425, 0.75, 0.6, 0.25, 0.6, 0.35, 0.575, 0.35, 0.575, 0.25, 0.575, 0.25, 0.575, 0.35, 0.5424, 0.35, 0.5424, 0.25, 0.5424, 0.25, 0.5424, 0.35, 0.475, 0.35, 0.475, 0.25, 0.45, 0.5, 0.45, 0.55, 0.425, 0.55, 0.425, 0.5, 0.45, 0.55, 0.45, 0.7, 0.425, 0.7, 0.425, 0.55, 0.5424, 0.5, 0.5424, 0.55, 0.475, 0.55, 0.475, 0.5, 0.5424, 0.7, 0.475, 0.7, 0.475, 0.55, 0.5424, 0.55, 0.575, 0.5, 0.575, 0.55, 0.5424, 0.55, 0.5424, 0.5, 0.575, 0.7, 0.5424, 0.7, 0.5424, 0.55, 0.575, 0.55, 0.6, 0.5, 0.6, 0.55, 0.575, 0.55, 0.575, 0.5, 0.6, 0.55, 0.6, 0.7, 0.575, 0.7, 0.575, 0.55, 0.5424, 0.0, 0.575, 0.0, 0.575, 0.05, 0.5424, 0.05, 0.575, 0.05, 0.575, 0.2, 0.5424, 0.2, 0.5424, 0.05, 0.475, 0.0, 0.5424, 0.0, 0.5424, 0.05, 0.475, 0.05, 0.5424, 0.05, 0.5424, 0.2, 0.475, 0.2, 0.475, 0.05, 0.45, 0.0, 0.475, 0.0, 0.475, 0.05, 0.45, 0.05, 0.475, 0.7, 0.45, 0.7, 0.45, 0.55, 0.475, 0.55, 0.375, 0.0, 0.425, 0.0, 0.425, 0.05, 0.375, 0.05, 0.425, 0.05, 0.425, 0.2, 0.375, 0.2, 0.375, 0.05, 0.6, 0.0, 0.625, 0.0, 0.625, 0.05, 0.6, 0.05, 0.6, 0.05, 0.6, 0.2, 0.575, 0.2, 0.575, 0.05, 0.425, 0.5, 0.425, 0.55, 0.375, 0.55, 0.375, 0.5, 0.425, 0.7, 0.375, 0.7, 0.375, 0.55, 0.425, 0.55, 0.45, 0.25, 0.45, 0.35, 0.425, 0.35, 0.425, 0.25, 0.125, 0.7, 0.225, 0.7, 0.225, 0.75, 0.125, 0.75, 0.225, 0.7, 0.225, 0.55, 0.275, 0.55, 0.275, 0.7, 0.625, 0.7, 0.725, 0.7, 0.725, 0.75, 0.625, 0.75, 0.775, 0.7, 0.775, 0.55, 0.875, 0.55, 0.875, 0.7, 0.725, 0.55, 0.725, 0.7, 0.625, 0.7, 0.625, 0.55, 0.775, 0.75, 0.775, 0.7, 0.875, 0.7, 0.875, 0.75, 0.725, 0.75, 0.725, 0.7, 0.775, 0.7, 0.775, 0.75, 0.475, 0.05, 0.475, 0.2, 0.45, 0.2, 0.45, 0.05, 0.275, 0.7, 0.275, 0.55, 0.375, 0.55, 0.375, 0.7, 0.225, 0.55, 0.225, 0.7, 0.125, 0.7, 0.125, 0.55, 0.275, 0.75, 0.275, 0.7, 0.375, 0.7, 0.375, 0.75, 0.225, 0.75, 0.225, 0.7, 0.275, 0.7, 0.275, 0.75, 0.45, 0.4, 0.45, 0.5, 0.425, 0.5, 0.425, 0.4, 0.45, 0.35, 0.45, 0.4, 0.425, 0.4, 0.425, 0.35, 0.5424, 0.4, 0.5424, 0.5, 0.475, 0.5, 0.475, 0.4, 0.5424, 0.35, 0.5424, 0.4, 0.475, 0.4, 0.475, 0.35, 0.575, 0.4, 0.575, 0.5, 0.5424, 0.5, 0.5424, 0.4, 0.575, 0.35, 0.575, 0.4, 0.5424, 0.4, 0.5424, 0.35, 0.6, 0.4, 0.6, 0.5, 0.575, 0.5, 0.575, 0.4, 0.6, 0.35, 0.6, 0.4, 0.575, 0.4, 0.575, 0.35, 0.45, 0.9, 0.45, 1.0, 0.425, 1.0, 0.425, 0.9, 0.45, 0.85, 0.45, 0.9, 0.425, 0.9, 0.425, 0.85, 0.425, 0.2, 0.45, 0.2, 0.45, 0.25, 0.425, 0.25, 0.5424, 0.9, 0.5424, 1.0, 0.475, 1.0, 0.475, 0.9, 0.475, 0.7, 0.475, 0.75, 0.45, 0.75, 0.45, 0.7, 0.5424, 0.85, 0.5424, 0.9, 0.475, 0.9, 0.475, 0.85, 0.475, 0.75, 0.475, 0.85, 0.45, 0.85, 0.45, 0.75, 0.575, 0.9, 0.575, 1.0, 0.5424, 1.0, 0.5424, 0.9, 0.475, 0.5, 0.475, 0.55, 0.45, 0.55, 0.45, 0.5, 0.575, 0.85, 0.575, 0.9, 0.5424, 0.9, 0.5424, 0.85, 0.6, 0.9, 0.6, 1.0, 0.575, 1.0, 0.575, 0.9, 0.6, 0.85, 0.6, 0.9, 0.575, 0.9, 0.575, 0.85, 0.425, 0.9, 0.425, 1.0, 0.375, 1.0, 0.375, 0.9, 0.425, 0.0, 0.45, 0.0, 0.45, 0.05, 0.425, 0.05, 0.425, 0.85, 0.425, 0.9, 0.375, 0.9, 0.375, 0.85, 0.45, 0.05, 0.45, 0.2, 0.425, 0.2, 0.425, 0.05, 0.275, 0.55, 0.275, 0.5, 0.375, 0.5, 0.375, 0.55, 0.225, 0.55, 0.225, 0.5, 0.275, 0.5, 0.275, 0.55, 0.775, 0.55, 0.775, 0.5, 0.875, 0.5, 0.875, 0.55, 0.475, 0.25, 0.475, 0.35, 0.45, 0.35, 0.45, 0.25, 0.725, 0.55, 0.725, 0.5, 0.775, 0.5, 0.775, 0.55, 0.475, 0.4, 0.475, 0.5, 0.45, 0.5, 0.45, 0.4, 0.425, 0.4, 0.425, 0.5, 0.375, 0.5, 0.375, 0.4, 0.475, 0.35, 0.475, 0.4, 0.45, 0.4, 0.45, 0.35, 0.425, 0.35, 0.425, 0.4, 0.375, 0.4, 0.375, 0.35, 0.475, 0.9, 0.475, 1.0, 0.45, 1.0, 0.45, 0.9, 0.725, 0.7, 0.725, 0.55, 0.775, 0.55, 0.775, 0.7, 0.625, 0.85, 0.625, 0.9, 0.6, 0.9, 0.6, 0.85, 0.625, 0.9, 0.625, 1.0, 0.6, 1.0, 0.6, 0.9, 0.625, 0.35, 0.625, 0.4, 0.6, 0.4, 0.6, 0.35, 0.625, 0.4, 0.625, 0.5, 0.6, 0.5, 0.6, 0.4, 0.625, 0.05, 0.625, 0.2, 0.6, 0.2, 0.6, 0.05, 0.575, 0.0, 0.6, 0.0, 0.6, 0.05, 0.575, 0.05, 0.625, 0.55, 0.625, 0.7, 0.6, 0.7, 0.6, 0.55, 0.625, 0.5, 0.625, 0.55, 0.6, 0.55, 0.6, 0.5, 0.625, 0.25, 0.625, 0.35, 0.6, 0.35, 0.6, 0.25, 0.625, 0.75, 0.625, 0.85, 0.6, 0.85, 0.6, 0.75, 0.625, 0.7, 0.625, 0.75, 0.6, 0.75, 0.6, 0.7, 0.575, 0.2, 0.6, 0.2, 0.6, 0.25, 0.575, 0.25])
me_weiner_dog_front_mesh.materials.append(mat_mat_weinger_dog)
me_weiner_dog_front_mesh.use_remesh_fix_poles = True
me_weiner_dog_front_mesh.use_remesh_preserve_attributes = False
me_weiner_dog_front_mesh.use_mirror_vertex_groups = False
me_weiner_dog_front_mesh.update()
me_weiner_dog_front_mesh_001 = bpy.data.meshes.new('Weiner_Dog_Front_Mesh.001')
me_weiner_dog_front_mesh_001.from_pydata([(-0.07448, -0.1268, -0.8631), (-0.1277, -0.2594, -5.426e-08), (-0.07448, 0.2712, -0.8295), (-0.1277, 0.2594, -5.426e-08), (0.07448, -0.1268, -0.8547), (0.1277, -0.2594, -5.426e-08), (0.07448, 0.2712, -0.8547), (0.1277, 0.2594, -5.426e-08), (-0.07448, -0.01986, -0.7345), (-0.07216, 0.189, -0.5553), (-0.08248, -0.3026, -0.3175), (-0.1117, -0.3117, -0.1641), (-0.1117, 0.2045, -0.1641), (-0.08248, 0.4038, -0.3186), (-0.07216, 0.3556, -0.5553), (-0.07448, 0.3008, -0.7596), (0.1117, 0.2045, -0.1641), (0.08248, 0.4038, -0.3186), (0.07216, 0.3556, -0.5553), (0.07448, 0.3008, -0.7596), (0.1117, -0.3117, -0.1641), (0.08248, -0.3026, -0.3175), (0.07216, 0.189, -0.5553), (0.07448, -0.01986, -0.7345), (0.0149, 0.2712, -0.8295), (-0.0149, 0.2712, -0.8295), (-0.02554, 0.2594, -5.426e-08), (0.02554, 0.2594, -5.426e-08), (-0.0149, -0.1268, -0.8631), (0.0149, -0.1268, -0.8631), (0.02554, -0.2594, -5.426e-08), (-0.02554, -0.2594, -5.426e-08), (-0.02234, -0.3117, -0.1641), (0.02234, -0.3117, -0.1641), (-0.0165, -0.3026, -0.3175), (0.0165, -0.3026, -0.3175), (-0.01443, 0.189, -0.5553), (0.01443, 0.189, -0.5553), (-0.0149, -0.01986, -0.7345), (0.0149, -0.01986, -0.7345), (0.02234, 0.2045, -0.1641), (-0.02234, 0.2045, -0.1641), (0.0165, 0.4038, -0.3186), (-0.0165, 0.4038, -0.3186), (0.01443, 0.3556, -0.5553), (-0.01443, 0.3556, -0.5553), (0.0149, 0.3008, -0.7596), (-0.0149, 0.3008, -0.7596), (-0.01503, 0.1759, -0.6934), (0.01503, 0.1759, -0.6934), (0.01503, 0.318, -0.6948), (-0.01503, 0.318, -0.6948), (0.07516, 0.1759, -0.6934), (0.07516, 0.318, -0.6948), (-0.07516, 0.318, -0.6948), (-0.07516, 0.1759, -0.6934), (-0.1218, -0.2996, -0.09355), (-0.1218, 0.2342, -0.09355), (0.1218, 0.2342, -0.09355), (0.1218, -0.2996, -0.09355), (-0.02437, 0.2342, -0.09355), (0.02437, 0.2342, -0.09355), (0.02437, -0.2996, -0.09355), (-0.02437, -0.2996, -0.09355), (-0.07261, -0.1382, -0.4675), (-0.07261, 0.3774, -0.4665), (0.07261, 0.3774, -0.4665), (0.07261, -0.1382, -0.4675), (-0.01452, 0.3774, -0.4665), (0.01452, 0.3774, -0.4665), (0.01452, -0.1382, -0.4675), (-0.01452, -0.1382, -0.4675), (-0.07733, -0.263, -0.4071), (-0.07733, 0.382, -0.407), (0.07733, 0.382, -0.407), (0.07733, -0.263, -0.4071), (-0.01547, 0.382, -0.407), (0.01547, 0.382, -0.407), (0.01547, -0.263, -0.4071), (-0.01547, -0.263, -0.4071), (-0.09138, -0.3079, -0.2562), (-0.09138, 0.1447, -0.2562), (0.09138, 0.1447, -0.2562), (0.09138, -0.3079, -0.2562), (-0.01828, 0.1447, -0.2562), (0.01828, 0.1447, -0.2562), (0.01828, -0.3079, -0.2562), (-0.01828, -0.3079, -0.2562), (-0.09796, 0.3371, -0.8016), (0.09796, 0.3371, -0.8016), (0.09796, -0.1355, -0.8016), (-0.09796, -0.1355, -0.8016), (0.01959, -0.1355, -0.8016), (-0.01959, -0.1355, -0.8016), (-0.01959, 0.3371, -0.8016), (0.01959, 0.3371, -0.8016)], [], [(37, 36, 48, 49), (88, 94, 25, 2), (31, 26, 3, 1), (29, 24, 6, 4), (9, 14, 54, 55), (64, 72, 73, 65), (28, 25, 24, 29), (11, 12, 81, 80), (23, 90, 89, 19), (10, 80, 81, 13), (20, 16, 58, 59), (21, 17, 82, 83), (22, 18, 66, 67), (90, 92, 29, 4), (59, 62, 33, 20), (83, 86, 35, 21), (67, 70, 37, 22), (52, 49, 39, 23), (57, 60, 41, 12), (81, 84, 43, 13), (65, 68, 45, 14), (9, 64, 65, 14), (91, 8, 15, 88), (8, 55, 54, 15), (20, 83, 82, 16), (0, 91, 88, 2), (28, 0, 2, 25), (4, 6, 89, 90), (75, 67, 66, 74), (5, 7, 27, 30), (54, 51, 47, 15), (22, 52, 53, 18), (30, 27, 26, 31), (1, 3, 57, 56), (5, 59, 58, 7), (50, 53, 19, 46), (51, 50, 46, 47), (69, 66, 18, 44), (68, 69, 44, 45), (85, 82, 17, 42), (84, 85, 42, 43), (61, 58, 16, 40), (60, 61, 40, 41), (48, 55, 8, 38), (49, 48, 38, 39), (11, 56, 57, 12), (71, 64, 9, 36), (70, 71, 36, 37), (22, 37, 49, 52), (87, 80, 10, 34), (86, 87, 34, 35), (63, 56, 11, 32), (62, 63, 32, 33), (93, 91, 0, 28), (92, 93, 28, 29), (14, 45, 51, 54), (44, 18, 53, 50), (95, 89, 6, 24), (45, 44, 50, 51), (94, 95, 24, 25), (36, 9, 55, 48), (30, 31, 63, 62), (31, 1, 56, 63), (26, 27, 61, 60), (27, 7, 58, 61), (3, 26, 60, 57), (5, 30, 62, 59), (78, 79, 71, 70), (79, 72, 64, 71), (76, 77, 69, 68), (77, 74, 66, 69), (10, 13, 73, 72), (21, 75, 74, 17), (73, 76, 68, 65), (75, 78, 70, 67), (21, 35, 78, 75), (13, 43, 76, 73), (42, 17, 74, 77), (43, 42, 77, 76), (34, 10, 72, 79), (35, 34, 79, 78), (33, 32, 87, 86), (32, 11, 80, 87), (41, 40, 85, 84), (40, 16, 82, 85), (12, 41, 84, 81), (20, 33, 86, 83), (47, 46, 95, 94), (46, 19, 89, 95), (39, 38, 93, 92), (38, 8, 91, 93), (23, 39, 92, 90), (15, 47, 94, 88), (53, 52, 23, 19)])
me_weiner_dog_front_mesh_001.polygons.foreach_set('use_smooth', [True] * 94)
_uv = me_weiner_dog_front_mesh_001.uv_layers.new(name='UVMap')
_uv.uv.foreach_set('vector', [0.475, 0.85, 0.475, 0.9, 0.45, 0.9, 0.45, 0.85, 0.4, 0.25, 0.4, 0.35, 0.375, 0.35, 0.375, 0.25, 0.775, 0.75, 0.775, 0.5, 0.875, 0.5, 0.875, 0.75, 0.275, 0.75, 0.275, 0.5, 0.375, 0.5, 0.375, 0.75, 0.475, 0.0, 0.475, 0.25, 0.45, 0.25, 0.45, 0.0, 0.5151, 0.0, 0.5256, 0.0, 0.5256, 0.25, 0.5151, 0.25, 0.225, 0.75, 0.225, 0.5, 0.275, 0.5, 0.275, 0.75, 0.575, 0.0, 0.575, 0.25, 0.5587, 0.25, 0.5587, 0.0, 0.425, 0.75, 0.4, 0.75, 0.4, 0.5, 0.425, 0.5, 0.5424, 0.0, 0.5587, 0.0, 0.5587, 0.25, 0.5424, 0.25, 0.575, 0.75, 0.575, 0.5, 0.6, 0.5, 0.6, 0.75, 0.5424, 0.75, 0.5424, 0.5, 0.5587, 0.5, 0.5587, 0.75, 0.475, 0.75, 0.475, 0.5, 0.5151, 0.5, 0.5151, 0.75, 0.4, 0.75, 0.4, 0.85, 0.375, 0.85, 0.375, 0.75, 0.6, 0.75, 0.6, 0.85, 0.575, 0.85, 0.575, 0.75, 0.5587, 0.75, 0.5587, 0.85, 0.5424, 0.85, 0.5424, 0.75, 0.5151, 0.75, 0.5151, 0.85, 0.475, 0.85, 0.475, 0.75, 0.45, 0.75, 0.45, 0.85, 0.425, 0.85, 0.425, 0.75, 0.6, 0.25, 0.6, 0.35, 0.575, 0.35, 0.575, 0.25, 0.5587, 0.25, 0.5587, 0.35, 0.5424, 0.35, 0.5424, 0.25, 0.5151, 0.25, 0.5151, 0.35, 0.475, 0.35, 0.475, 0.25, 0.475, 0.0, 0.5151, 0.0, 0.5151, 0.25, 0.475, 0.25, 0.4, 0.0, 0.425, 0.0, 0.425, 0.25, 0.4, 0.25, 0.425, 0.0, 0.45, 0.0, 0.45, 0.25, 0.425, 0.25, 0.575, 0.75, 0.5587, 0.75, 0.5587, 0.5, 0.575, 0.5, 0.375, 0.0, 0.4, 0.0, 0.4, 0.25, 0.375, 0.25, 0.225, 0.75, 0.125, 0.75, 0.125, 0.5, 0.225, 0.5, 0.375, 0.75, 0.375, 0.5, 0.4, 0.5, 0.4, 0.75, 0.5256, 0.75, 0.5151, 0.75, 0.5151, 0.5, 0.5256, 0.5, 0.625, 0.75, 0.625, 0.5, 0.725, 0.5, 0.725, 0.75, 0.45, 0.25, 0.45, 0.35, 0.425, 0.35, 0.425, 0.25, 0.475, 0.75, 0.45, 0.75, 0.45, 0.5, 0.475, 0.5, 0.725, 0.75, 0.725, 0.5, 0.775, 0.5, 0.775, 0.75, 0.625, 0.0, 0.625, 0.25, 0.6, 0.25, 0.6, 0.0, 0.625, 0.75, 0.6, 0.75, 0.6, 0.5, 0.625, 0.5, 0.45, 0.4, 0.45, 0.5, 0.425, 0.5, 0.425, 0.4, 0.45, 0.35, 0.45, 0.4, 0.425, 0.4, 0.425, 0.35, 0.5151, 0.4, 0.5151, 0.5, 0.475, 0.5, 0.475, 0.4, 0.5151, 0.35, 0.5151, 0.4, 0.475, 0.4, 0.475, 0.35, 0.5587, 0.4, 0.5587, 0.5, 0.5424, 0.5, 0.5424, 0.4, 0.5587, 0.35, 0.5587, 0.4, 0.5424, 0.4, 0.5424, 0.35, 0.6, 0.4, 0.6, 0.5, 0.575, 0.5, 0.575, 0.4, 0.6, 0.35, 0.6, 0.4, 0.575, 0.4, 0.575, 0.35, 0.45, 0.9, 0.45, 1.0, 0.425, 1.0, 0.425, 0.9, 0.45, 0.85, 0.45, 0.9, 0.425, 0.9, 0.425, 0.85, 0.575, 0.0, 0.6, 0.0, 0.6, 0.25, 0.575, 0.25, 0.5151, 0.9, 0.5151, 1.0, 0.475, 1.0, 0.475, 0.9, 0.5151, 0.85, 0.5151, 0.9, 0.475, 0.9, 0.475, 0.85, 0.475, 0.75, 0.475, 0.85, 0.45, 0.85, 0.45, 0.75, 0.5587, 0.9, 0.5587, 1.0, 0.5424, 1.0, 0.5424, 0.9, 0.5587, 0.85, 0.5587, 0.9, 0.5424, 0.9, 0.5424, 0.85, 0.6, 0.9, 0.6, 1.0, 0.575, 1.0, 0.575, 0.9, 0.6, 0.85, 0.6, 0.9, 0.575, 0.9, 0.575, 0.85, 0.4, 0.9, 0.4, 1.0, 0.375, 1.0, 0.375, 0.9, 0.4, 0.85, 0.4, 0.9, 0.375, 0.9, 0.375, 0.85, 0.475, 0.25, 0.475, 0.35, 0.45, 0.35, 0.45, 0.25, 0.475, 0.4, 0.475, 0.5, 0.45, 0.5, 0.45, 0.4, 0.4, 0.4, 0.4, 0.5, 0.375, 0.5, 0.375, 0.4, 0.475, 0.35, 0.475, 0.4, 0.45, 0.4, 0.45, 0.35, 0.4, 0.35, 0.4, 0.4, 0.375, 0.4, 0.375, 0.35, 0.475, 0.9, 0.475, 1.0, 0.45, 1.0, 0.45, 0.9, 0.625, 0.85, 0.625, 0.9, 0.6, 0.9, 0.6, 0.85, 0.625, 0.9, 0.625, 1.0, 0.6, 1.0, 0.6, 0.9, 0.625, 0.35, 0.625, 0.4, 0.6, 0.4, 0.6, 0.35, 0.625, 0.4, 0.625, 0.5, 0.6, 0.5, 0.6, 0.4, 0.625, 0.25, 0.625, 0.35, 0.6, 0.35, 0.6, 0.25, 0.625, 0.75, 0.625, 0.85, 0.6, 0.85, 0.6, 0.75, 0.5256, 0.85, 0.5256, 0.9, 0.5151, 0.9, 0.5151, 0.85, 0.5256, 0.9, 0.5256, 1.0, 0.5151, 1.0, 0.5151, 0.9, 0.5256, 0.35, 0.5256, 0.4, 0.5151, 0.4, 0.5151, 0.35, 0.5256, 0.4, 0.5256, 0.5, 0.5151, 0.5, 0.5151, 0.4, 0.5424, 0.0, 0.5424, 0.25, 0.5256, 0.25, 0.5256, 0.0, 0.5424, 0.75, 0.5256, 0.75, 0.5256, 0.5, 0.5424, 0.5, 0.5256, 0.25, 0.5256, 0.35, 0.5151, 0.35, 0.5151, 0.25, 0.5256, 0.75, 0.5256, 0.85, 0.5151, 0.85, 0.5151, 0.75, 0.5424, 0.75, 0.5424, 0.85, 0.5256, 0.85, 0.5256, 0.75, 0.5424, 0.25, 0.5424, 0.35, 0.5256, 0.35, 0.5256, 0.25, 0.5424, 0.4, 0.5424, 0.5, 0.5256, 0.5, 0.5256, 0.4, 0.5424, 0.35, 0.5424, 0.4, 0.5256, 0.4, 0.5256, 0.35, 0.5424, 0.9, 0.5424, 1.0, 0.5256, 1.0, 0.5256, 0.9, 0.5424, 0.85, 0.5424, 0.9, 0.5256, 0.9, 0.5256, 0.85, 0.575, 0.85, 0.575, 0.9, 0.5587, 0.9, 0.5587, 0.85, 0.575, 0.9, 0.575, 1.0, 0.5587, 1.0, 0.5587, 0.9, 0.575, 0.35, 0.575, 0.4, 0.5587, 0.4, 0.5587, 0.35, 0.575, 0.4, 0.575, 0.5, 0.5587, 0.5, 0.5587, 0.4, 0.575, 0.25, 0.575, 0.35, 0.5587, 0.35, 0.5587, 0.25, 0.575, 0.75, 0.575, 0.85, 0.5587, 0.85, 0.5587, 0.75, 0.425, 0.35, 0.425, 0.4, 0.4, 0.4, 0.4, 0.35, 0.425, 0.4, 0.425, 0.5, 0.4, 0.5, 0.4, 0.4, 0.425, 0.85, 0.425, 0.9, 0.4, 0.9, 0.4, 0.85, 0.425, 0.9, 0.425, 1.0, 0.4, 1.0, 0.4, 0.9, 0.425, 0.75, 0.425, 0.85, 0.4, 0.85, 0.4, 0.75, 0.425, 0.25, 0.425, 0.35, 0.4, 0.35, 0.4, 0.25, 0.45, 0.5, 0.45, 0.75, 0.425, 0.75, 0.425, 0.5])
me_weiner_dog_front_mesh_001.materials.append(mat_mat_weinger_dog)
me_weiner_dog_front_mesh_001.use_remesh_fix_poles = True
me_weiner_dog_front_mesh_001.use_remesh_preserve_attributes = False
me_weiner_dog_front_mesh_001.use_mirror_vertex_groups = False
me_weiner_dog_front_mesh_001.update()
me_weinder_dog_tail_mesh = bpy.data.meshes.new('Weinder_Dog_Tail_Mesh')
me_weinder_dog_tail_mesh.from_pydata([(-0.0009775, 0.002826, -0.03416), (-0.004013, 0.002826, -0.03736), (-0.004013, 0.03504, -0.07343), (-0.001601, 0.002826, -0.01338), (-0.001601, 0.03429, -0.049), (-0.005418, 0.002826, -0.02551), (-0.005418, 0.03461, -0.06132), (-0.004013, 0.06304, -0.1218), (-0.001601, 0.06214, -0.09725), (-0.005418, 0.06252, -0.1096), (-0.004013, 0.09645, -0.1658), (-0.001601, 0.09571, -0.1415), (-0.005418, 0.09602, -0.1537), (-0.004013, 0.1516, -0.2054), (-0.001601, 0.1511, -0.1812), (-0.005418, 0.1513, -0.1934), (-0.004013, 0.2734, -0.2493), (-0.001601, 0.2731, -0.2253), (-0.005418, 0.2732, -0.2374), (-0.004013, 0.4058, -0.2702), (-0.001601, 0.4057, -0.2462), (-0.005418, 0.4057, -0.2584), (-0.004013, 0.4852, -0.2843), (-0.001601, 0.4848, -0.2601), (-0.005418, 0.4849, -0.2723), (-0.004013, 0.5406, -0.317), (-0.001601, 0.5395, -0.2921), (-0.005418, 0.54, -0.3046), (-0.004013, 0.01121, -0.04557), (-0.004013, 0.01946, -0.0541), (-0.004013, 0.02745, -0.06328), (-0.001601, 0.01099, -0.02146), (-0.001601, 0.01904, -0.02987), (-0.001601, 0.02684, -0.03894), (-0.005418, 0.01922, -0.0421), (-0.005418, 0.0271, -0.05122), (-0.004013, 0.04216, -0.08475), (-0.004013, 0.04903, -0.0969), (-0.004013, 0.0559, -0.1094), (-0.001601, 0.04133, -0.06026), (-0.001601, 0.04814, -0.07237), (-0.001601, 0.05499, -0.08486), (-0.005418, 0.04168, -0.0726), (-0.005418, 0.04852, -0.08473), (-0.005418, 0.05538, -0.09722), (-0.004013, 0.07066, -0.1337), (-0.004013, 0.07879, -0.1449), (-0.004013, 0.0874, -0.1557), (-0.001601, 0.06979, -0.1091), (-0.001601, 0.07796, -0.1205), (-0.001601, 0.08661, -0.1313), (-0.005418, 0.07016, -0.1215), (-0.005418, 0.07831, -0.1328), (-0.005418, 0.08695, -0.1436), (-0.004013, 0.1061, -0.1755), (-0.004013, 0.1176, -0.185), (-0.004013, 0.1323, -0.1948), (-0.001601, 0.1055, -0.1512), (-0.001601, 0.117, -0.1608), (-0.001601, 0.1318, -0.1707), (-0.005418, 0.1058, -0.1634), (-0.005418, 0.1173, -0.173), (-0.005418, 0.132, -0.1829), (-0.004013, 0.1764, -0.2168), (-0.004013, 0.2058, -0.2285), (-0.004013, 0.2386, -0.2396), (-0.001601, 0.1759, -0.1927), (-0.001601, 0.2054, -0.2044), (-0.001601, 0.2383, -0.2156), (-0.005418, 0.1761, -0.2049), (-0.005418, 0.2056, -0.2166), (-0.005418, 0.2384, -0.2277), (-0.004013, 0.3089, -0.2569), (-0.004013, 0.3438, -0.2626), (-0.004013, 0.3766, -0.2669), (-0.001601, 0.3087, -0.2329), (-0.001601, 0.3436, -0.2386), (-0.001601, 0.3764, -0.2429), (-0.005418, 0.3088, -0.245), (-0.005418, 0.3437, -0.2507), (-0.005418, 0.3765, -0.2551), (-0.004013, 0.4306, -0.273), (-0.004013, 0.4514, -0.2759), (-0.004013, 0.4693, -0.2794), (-0.001601, 0.4304, -0.249), (-0.001601, 0.4512, -0.2519), (-0.001601, 0.469, -0.2554), (-0.005418, 0.4305, -0.2612), (-0.005418, 0.4513, -0.264), (-0.005418, 0.4691, -0.2675), (-0.004013, 0.4999, -0.2908), (-0.004013, 0.5139, -0.2988), (-0.004013, 0.5274, -0.3077), (-0.001601, 0.4994, -0.2665), (-0.001601, 0.5132, -0.2742), (-0.001601, 0.5265, -0.2829), (-0.005418, 0.4996, -0.2787), (-0.005418, 0.5135, -0.2866), (-0.005418, 0.5269, -0.2954), (-0.0009775, 0.009087, -0.03416), (0.02136, -9.439e-05, -0.04355), (0.02737, 0.03181, -0.07802), (-0.00738, -0.000629, -0.04441), (-0.01016, 0.03085, -0.07938), (-0.03497, 0.00115, -0.02851), (-0.03869, 0.0336, -0.06265), (-0.03078, 0.005141, -0.02112), (-0.02838, 0.03758, -0.05719), (0.01081, 0.006232, -0.006226), (0.01007, 0.03862, -0.04291), (0.03991, 0.003124, -0.02489), (0.03861, 0.03573, -0.05973), (0.02827, 0.05972, -0.126), (-0.01069, 0.05863, -0.1273), (-0.03902, 0.06162, -0.1107), (-0.02828, 0.06563, -0.1057), (0.0101, 0.06669, -0.0915), (0.03843, 0.06377, -0.108), (0.02825, 0.09383, -0.1709), (-0.01067, 0.09298, -0.1726), (-0.03902, 0.09532, -0.1551), (-0.02824, 0.09847, -0.1489), (0.01008, 0.0993, -0.1344), (0.03842, 0.09701, -0.1518), (0.02821, 0.1501, -0.2114), (-0.01065, 0.1497, -0.2133), (-0.03901, 0.1509, -0.195), (-0.02823, 0.1526, -0.1878), (0.01007, 0.1531, -0.173), (0.03842, 0.1518, -0.1911), (0.02823, 0.2726, -0.2556), (-0.01067, 0.2724, -0.2576), (-0.039, 0.2731, -0.2391), (-0.02831, 0.2739, -0.2315), (0.01012, 0.2742, -0.2167), (0.03845, 0.2735, -0.2351), (0.02808, 0.4055, -0.2766), (-0.01059, 0.4054, -0.2787), (-0.03892, 0.4057, -0.2602), (-0.02847, 0.406, -0.2525), (0.0102, 0.4062, -0.2376), (0.03853, 0.4059, -0.2561), (0.02726, 0.4841, -0.2906), (-0.01009, 0.4837, -0.2925), (-0.03866, 0.4846, -0.2742), (-0.02831, 0.4859, -0.2665), (0.01002, 0.4863, -0.2516), (0.03861, 0.4853, -0.2701), (0.02049, 0.5383, -0.3239), (-0.007012, 0.5381, -0.3249), (-0.03434, 0.539, -0.3084), (-0.03077, 0.5415, -0.2995), (0.01067, 0.5422, -0.2843), (0.03997, 0.5402, -0.3041), (0.02677, 0.00857, -0.05101), (0.02697, 0.01669, -0.05936), (0.02716, 0.02447, -0.06826), (-0.009672, 0.00777, -0.0525), (-0.009846, 0.01587, -0.06085), (-0.01, 0.02359, -0.06969), (-0.03869, 0.01015, -0.03517), (-0.03867, 0.01829, -0.04362), (-0.03867, 0.02614, -0.05267), (-0.02737, 0.01366, -0.02869), (-0.02774, 0.02186, -0.03732), (-0.0281, 0.02988, -0.04672), (0.009409, 0.0145, -0.01431), (0.009645, 0.02273, -0.02293), (0.009877, 0.03083, -0.03236), (0.03836, 0.01206, -0.03163), (0.03846, 0.02021, -0.0402), (0.03855, 0.02814, -0.04946), (0.02768, 0.03876, -0.08897), (0.02794, 0.04555, -0.1009), (0.02814, 0.05246, -0.1134), (-0.01035, 0.0377, -0.09025), (-0.01051, 0.04445, -0.1022), (-0.01062, 0.05134, -0.1147), (-0.03879, 0.04066, -0.07379), (-0.03888, 0.04751, -0.08582), (-0.03896, 0.05442, -0.0983), (-0.02845, 0.04483, -0.06879), (-0.02843, 0.05175, -0.08106), (-0.02836, 0.05859, -0.09351), (0.01015, 0.04593, -0.0546), (0.01016, 0.05286, -0.06692), (0.01014, 0.05969, -0.07937), (0.03859, 0.04289, -0.07111), (0.03854, 0.04978, -0.08328), (0.03848, 0.05665, -0.09574), (0.02828, 0.06751, -0.1381), (0.02826, 0.07582, -0.1496), (0.02824, 0.0846, -0.1606), (-0.01069, 0.06648, -0.1395), (-0.01068, 0.07485, -0.1512), (-0.01067, 0.08369, -0.1622), (-0.03902, 0.06931, -0.1227), (-0.03902, 0.07751, -0.1341), (-0.03901, 0.08619, -0.1449), (-0.02826, 0.07311, -0.1173), (-0.02826, 0.0811, -0.1284), (-0.02826, 0.08957, -0.139), (0.01009, 0.07411, -0.103), (0.01009, 0.08204, -0.114), (0.01009, 0.09045, -0.1245), (0.03842, 0.07135, -0.1198), (0.03843, 0.07944, -0.131), (0.03843, 0.088, -0.1417), (0.02835, 0.1038, -0.1808), (0.02836, 0.1156, -0.1906), (0.02829, 0.1306, -0.2007), (-0.01072, 0.103, -0.1826), (-0.01073, 0.115, -0.1925), (-0.01069, 0.1301, -0.2026), (-0.03907, 0.1051, -0.1649), (-0.03907, 0.1168, -0.1745), (-0.03904, 0.1316, -0.1844), (-0.02814, 0.108, -0.1584), (-0.02812, 0.1192, -0.1677), (-0.02816, 0.1336, -0.1773), (0.01003, 0.1087, -0.1438), (0.01002, 0.1198, -0.153), (0.01004, 0.1341, -0.1626), (0.03837, 0.1067, -0.1614), (0.03836, 0.1181, -0.1708), (0.03839, 0.1327, -0.1806), (0.02818, 0.1751, -0.2229), (0.02818, 0.2047, -0.2347), (0.0282, 0.2376, -0.2458), (-0.01063, 0.1747, -0.2249), (-0.01064, 0.2043, -0.2367), (-0.01065, 0.2373, -0.2479), (-0.03899, 0.1758, -0.2065), (-0.03898, 0.2053, -0.2183), (-0.03899, 0.2382, -0.2294), (-0.02828, 0.1773, -0.1992), (-0.0283, 0.2066, -0.2108), (-0.0283, 0.2393, -0.2219), (0.01009, 0.1777, -0.1843), (0.0101, 0.2069, -0.196), (0.01011, 0.2395, -0.207), (0.03845, 0.1766, -0.2026), (0.03845, 0.206, -0.2143), (0.03845, 0.2387, -0.2254), (0.02821, 0.3083, -0.2632), (0.02817, 0.3433, -0.2689), (0.02814, 0.3762, -0.2733), (-0.01066, 0.3082, -0.2652), (-0.01064, 0.3432, -0.271), (-0.01062, 0.3761, -0.2753), (-0.03898, 0.3087, -0.2467), (-0.03897, 0.3436, -0.2525), (-0.03895, 0.3764, -0.2568), (-0.02836, 0.3093, -0.2391), (-0.0284, 0.3441, -0.2449), (-0.02844, 0.3768, -0.2492), (0.01014, 0.3095, -0.2242), (0.01017, 0.3442, -0.2299), (0.01019, 0.3769, -0.2342), (0.03847, 0.309, -0.2427), (0.03849, 0.3439, -0.2484), (0.03851, 0.3766, -0.2527), (0.02799, 0.4302, -0.2794), (0.02782, 0.4509, -0.2823), (0.02756, 0.4685, -0.2858), (-0.01054, 0.4301, -0.2815), (-0.01044, 0.4508, -0.2843), (-0.01028, 0.4683, -0.2878), (-0.03889, 0.4304, -0.263), (-0.03883, 0.4512, -0.2659), (-0.03874, 0.4689, -0.2694), (-0.0285, 0.4308, -0.2553), (-0.02851, 0.4517, -0.2582), (-0.02847, 0.4698, -0.2617), (0.01021, 0.4309, -0.2404), (0.01019, 0.4519, -0.2432), (0.01015, 0.47, -0.2468), (0.03855, 0.4306, -0.2589), (0.03858, 0.4515, -0.2618), (0.03861, 0.4694, -0.2653), (0.02701, 0.4984, -0.297), (0.02677, 0.5121, -0.3049), (0.02652, 0.5254, -0.3137), (-0.009904, 0.498, -0.2988), (-0.009706, 0.5116, -0.3066), (-0.009485, 0.5249, -0.3154), (-0.03864, 0.4992, -0.2807), (-0.03864, 0.5131, -0.2885), (-0.03865, 0.5264, -0.2973), (-0.02798, 0.5009, -0.273), (-0.02758, 0.5151, -0.2809), (-0.02715, 0.5286, -0.2896), (0.009787, 0.5014, -0.2582), (0.009522, 0.5155, -0.2662), (0.009244, 0.5291, -0.275), (0.03854, 0.5002, -0.2766), (0.03844, 0.5142, -0.2844), (0.03832, 0.5276, -0.2931)], [(0, 99)], [(1, 5, 99, 28), (2, 30, 35, 6), (30, 29, 34, 35), (32, 31, 99, 34), (3, 5, 99, 31), (37, 36, 42, 43), (35, 34, 32, 33), (35, 33, 4, 6), (2, 6, 42, 36), (7, 38, 44, 9), (38, 37, 43, 44), (43, 42, 39, 40), (46, 45, 51, 52), (44, 43, 40, 41), (44, 41, 8, 9), (6, 4, 39, 42), (7, 9, 51, 45), (10, 47, 53, 12), (47, 46, 52, 53), (52, 51, 48, 49), (55, 54, 60, 61), (53, 52, 49, 50), (53, 50, 11, 12), (9, 8, 48, 51), (10, 12, 60, 54), (13, 56, 62, 15), (56, 55, 61, 62), (61, 60, 57, 58), (64, 63, 69, 70), (62, 61, 58, 59), (62, 59, 14, 15), (12, 11, 57, 60), (13, 15, 69, 63), (16, 65, 71, 18), (65, 64, 70, 71), (70, 69, 66, 67), (73, 72, 78, 79), (71, 70, 67, 68), (71, 68, 17, 18), (15, 14, 66, 69), (16, 18, 78, 72), (19, 74, 80, 21), (74, 73, 79, 80), (79, 78, 75, 76), (82, 81, 87, 88), (80, 79, 76, 77), (80, 77, 20, 21), (18, 17, 75, 78), (19, 21, 87, 81), (22, 83, 89, 24), (83, 82, 88, 89), (88, 87, 84, 85), (91, 90, 96, 97), (89, 88, 85, 86), (89, 86, 23, 24), (21, 20, 84, 87), (22, 24, 96, 90), (25, 92, 98, 27), (92, 91, 97, 98), (97, 96, 93, 94), (98, 97, 94, 95), (98, 95, 26, 27), (24, 23, 93, 96), (29, 28, 99, 34), (159, 156, 155, 158), (159, 103, 101, 156), (102, 157, 154, 100), (158, 155, 154, 157), (164, 161, 160, 163), (100, 154, 169, 110), (101, 111, 171, 156), (156, 171, 170, 155), (162, 159, 158, 161), (162, 105, 103, 159), (104, 160, 157, 102), (167, 164, 163, 166), (165, 162, 161, 164), (165, 107, 105, 162), (106, 163, 160, 104), (170, 167, 166, 169), (168, 165, 164, 167), (168, 109, 107, 165), (108, 166, 163, 106), (173, 188, 187, 172), (171, 168, 167, 170), (171, 111, 109, 168), (110, 169, 166, 108), (179, 176, 175, 178), (177, 174, 173, 176), (177, 113, 112, 174), (103, 175, 172, 101), (176, 173, 172, 175), (182, 179, 178, 181), (101, 172, 187, 111), (112, 117, 189, 174), (174, 189, 188, 173), (180, 177, 176, 179), (180, 114, 113, 177), (105, 178, 175, 103), (185, 182, 181, 184), (183, 180, 179, 182), (183, 115, 114, 180), (107, 181, 178, 105), (188, 185, 184, 187), (186, 183, 182, 185), (186, 116, 115, 183), (109, 184, 181, 107), (191, 206, 205, 190), (189, 186, 185, 188), (189, 117, 116, 186), (111, 187, 184, 109), (197, 194, 193, 196), (195, 192, 191, 194), (195, 119, 118, 192), (113, 193, 190, 112), (194, 191, 190, 193), (200, 197, 196, 199), (112, 190, 205, 117), (118, 123, 207, 192), (192, 207, 206, 191), (198, 195, 194, 197), (198, 120, 119, 195), (114, 196, 193, 113), (203, 200, 199, 202), (201, 198, 197, 200), (201, 121, 120, 198), (115, 199, 196, 114), (206, 203, 202, 205), (204, 201, 200, 203), (204, 122, 121, 201), (116, 202, 199, 115), (209, 224, 223, 208), (207, 204, 203, 206), (207, 123, 122, 204), (117, 205, 202, 116), (215, 212, 211, 214), (213, 210, 209, 212), (213, 125, 124, 210), (119, 211, 208, 118), (212, 209, 208, 211), (218, 215, 214, 217), (118, 208, 223, 123), (124, 129, 225, 210), (210, 225, 224, 209), (216, 213, 212, 215), (216, 126, 125, 213), (120, 214, 211, 119), (221, 218, 217, 220), (219, 216, 215, 218), (219, 127, 126, 216), (121, 217, 214, 120), (224, 221, 220, 223), (222, 219, 218, 221), (222, 128, 127, 219), (122, 220, 217, 121), (227, 242, 241, 226), (225, 222, 221, 224), (225, 129, 128, 222), (123, 223, 220, 122), (233, 230, 229, 232), (231, 228, 227, 230), (231, 131, 130, 228), (125, 229, 226, 124), (230, 227, 226, 229), (236, 233, 232, 235), (124, 226, 241, 129), (130, 135, 243, 228), (228, 243, 242, 227), (234, 231, 230, 233), (234, 132, 131, 231), (126, 232, 229, 125), (239, 236, 235, 238), (237, 234, 233, 236), (237, 133, 132, 234), (127, 235, 232, 126), (242, 239, 238, 241), (240, 237, 236, 239), (240, 134, 133, 237), (128, 238, 235, 127), (245, 260, 259, 244), (243, 240, 239, 242), (243, 135, 134, 240), (129, 241, 238, 128), (251, 248, 247, 250), (249, 246, 245, 248), (249, 137, 136, 246), (131, 247, 244, 130), (248, 245, 244, 247), (254, 251, 250, 253), (130, 244, 259, 135), (136, 141, 261, 246), (246, 261, 260, 245), (252, 249, 248, 251), (252, 138, 137, 249), (132, 250, 247, 131), (257, 254, 253, 256), (255, 252, 251, 254), (255, 139, 138, 252), (133, 253, 250, 132), (260, 257, 256, 259), (258, 255, 254, 257), (258, 140, 139, 255), (134, 256, 253, 133), (263, 278, 277, 262), (261, 258, 257, 260), (261, 141, 140, 258), (135, 259, 256, 134), (269, 266, 265, 268), (267, 264, 263, 266), (267, 143, 142, 264), (137, 265, 262, 136), (266, 263, 262, 265), (272, 269, 268, 271), (136, 262, 277, 141), (142, 147, 279, 264), (264, 279, 278, 263), (270, 267, 266, 269), (270, 144, 143, 267), (138, 268, 265, 137), (275, 272, 271, 274), (273, 270, 269, 272), (273, 145, 144, 270), (139, 271, 268, 138), (278, 275, 274, 277), (276, 273, 272, 275), (276, 146, 145, 273), (140, 274, 271, 139), (281, 296, 295, 280), (279, 276, 275, 278), (279, 147, 146, 276), (141, 277, 274, 140), (287, 284, 283, 286), (285, 282, 281, 284), (285, 149, 148, 282), (143, 283, 280, 142), (284, 281, 280, 283), (290, 287, 286, 289), (142, 280, 295, 147), (148, 153, 297, 282), (282, 297, 296, 281), (288, 285, 284, 287), (288, 150, 149, 285), (144, 286, 283, 143), (293, 290, 289, 292), (291, 288, 287, 290), (291, 151, 150, 288), (145, 289, 286, 144), (296, 293, 292, 295), (294, 291, 290, 293), (294, 152, 151, 291), (146, 292, 289, 145), (297, 294, 293, 296), (297, 153, 152, 294), (147, 295, 292, 146), (155, 170, 169, 154), (161, 158, 157, 160), (1, 102, 100), (5, 104, 102, 1), (5, 106, 104), (3, 108, 106, 5), (5, 110, 108, 3), (1, 100, 110, 5), (25, 148, 149), (25, 149, 150, 27), (27, 150, 151), (27, 151, 152, 26), (26, 152, 153, 27), (27, 153, 148, 25)])
me_weinder_dog_tail_mesh.polygons.foreach_set('use_smooth', [True] * 268)
_uv = me_weinder_dog_tail_mesh.uv_layers.new(name='UVMap')
_uv.uv.foreach_set('vector', [0.0, 0.9583, 0.0, 0.7917, 0.03125, 0.7917, 0.03125, 0.9583, 0.125, 0.9583, 0.09375, 0.9583, 0.09375, 0.7917, 0.125, 0.7917, 0.09375, 0.9583, 0.0625, 0.9583, 0.0625, 0.7917, 0.09375, 0.7917, 0.0625, 0.625, 0.03125, 0.625, 0.03125, 0.4583, 0.0625, 0.4583, 0.0, 0.625, 0.0, 0.4583, 0.03125, 0.4583, 0.03125, 0.625, 0.1875, 0.9583, 0.1563, 0.9583, 0.1563, 0.7917, 0.1875, 0.7917, 0.09375, 0.7917, 0.0625, 0.7917, 0.0625, 0.625, 0.09375, 0.625, 0.09375, 0.7917, 0.09375, 0.625, 0.125, 0.625, 0.125, 0.7917, 0.125, 0.9583, 0.125, 0.7917, 0.1563, 0.7917, 0.1563, 0.9583, 0.25, 0.9583, 0.2188, 0.9583, 0.2188, 0.7917, 0.25, 0.7917, 0.2188, 0.9583, 0.1875, 0.9583, 0.1875, 0.7917, 0.2188, 0.7917, 0.1875, 0.7917, 0.1563, 0.7917, 0.1563, 0.625, 0.1875, 0.625, 0.3125, 0.9583, 0.2813, 0.9583, 0.2813, 0.7917, 0.3125, 0.7917, 0.2188, 0.7917, 0.1875, 0.7917, 0.1875, 0.625, 0.2188, 0.625, 0.2188, 0.7917, 0.2188, 0.625, 0.25, 0.625, 0.25, 0.7917, 0.125, 0.7917, 0.125, 0.625, 0.1563, 0.625, 0.1563, 0.7917, 0.25, 0.9583, 0.25, 0.7917, 0.2813, 0.7917, 0.2813, 0.9583, 0.375, 0.9583, 0.3438, 0.9583, 0.3438, 0.7917, 0.375, 0.7917, 0.3438, 0.9583, 0.3125, 0.9583, 0.3125, 0.7917, 0.3438, 0.7917, 0.3125, 0.7917, 0.2813, 0.7917, 0.2813, 0.625, 0.3125, 0.625, 0.4375, 0.9583, 0.4063, 0.9583, 0.4062, 0.7917, 0.4375, 0.7917, 0.3438, 0.7917, 0.3125, 0.7917, 0.3125, 0.625, 0.3438, 0.625, 0.3438, 0.7917, 0.3438, 0.625, 0.375, 0.625, 0.375, 0.7917, 0.25, 0.7917, 0.25, 0.625, 0.2813, 0.625, 0.2813, 0.7917, 0.375, 0.9583, 0.375, 0.7917, 0.4062, 0.7917, 0.4063, 0.9583, 0.5, 0.9583, 0.4688, 0.9583, 0.4688, 0.7917, 0.5, 0.7917, 0.4688, 0.9583, 0.4375, 0.9583, 0.4375, 0.7917, 0.4688, 0.7917, 0.4375, 0.7917, 0.4062, 0.7917, 0.4062, 0.625, 0.4375, 0.625, 0.5625, 0.9583, 0.5312, 0.9583, 0.5312, 0.7917, 0.5625, 0.7917, 0.4688, 0.7917, 0.4375, 0.7917, 0.4375, 0.625, 0.4688, 0.625, 0.4688, 0.7917, 0.4688, 0.625, 0.5, 0.625, 0.5, 0.7917, 0.375, 0.7917, 0.375, 0.625, 0.4062, 0.625, 0.4062, 0.7917, 0.5, 0.9583, 0.5, 0.7917, 0.5312, 0.7917, 0.5312, 0.9583, 0.625, 0.9583, 0.5938, 0.9583, 0.5938, 0.7917, 0.625, 0.7917, 0.5938, 0.9583, 0.5625, 0.9583, 0.5625, 0.7917, 0.5938, 0.7917, 0.5625, 0.7917, 0.5312, 0.7917, 0.5312, 0.625, 0.5625, 0.625, 0.6875, 0.9583, 0.6562, 0.9583, 0.6562, 0.7917, 0.6875, 0.7917, 0.5938, 0.7917, 0.5625, 0.7917, 0.5625, 0.625, 0.5938, 0.625, 0.5938, 0.7917, 0.5938, 0.625, 0.625, 0.625, 0.625, 0.7917, 0.5, 0.7917, 0.5, 0.625, 0.5312, 0.625, 0.5312, 0.7917, 0.625, 0.9583, 0.625, 0.7917, 0.6562, 0.7917, 0.6562, 0.9583, 0.75, 0.9583, 0.7188, 0.9583, 0.7188, 0.7917, 0.75, 0.7917, 0.7188, 0.9583, 0.6875, 0.9583, 0.6875, 0.7917, 0.7188, 0.7917, 0.6875, 0.7917, 0.6562, 0.7917, 0.6562, 0.625, 0.6875, 0.625, 0.8125, 0.9583, 0.7813, 0.9583, 0.7813, 0.7917, 0.8125, 0.7917, 0.7188, 0.7917, 0.6875, 0.7917, 0.6875, 0.625, 0.7188, 0.625, 0.7188, 0.7917, 0.7188, 0.625, 0.75, 0.625, 0.75, 0.7917, 0.625, 0.7917, 0.625, 0.625, 0.6562, 0.625, 0.6562, 0.7917, 0.75, 0.9583, 0.75, 0.7917, 0.7813, 0.7917, 0.7813, 0.9583, 0.875, 0.9583, 0.8438, 0.9583, 0.8438, 0.7917, 0.875, 0.7917, 0.8438, 0.9583, 0.8125, 0.9583, 0.8125, 0.7917, 0.8438, 0.7917, 0.8125, 0.7917, 0.7813, 0.7917, 0.7813, 0.625, 0.8125, 0.625, 0.9375, 0.9583, 0.9063, 0.9583, 0.9063, 0.7917, 0.9375, 0.7917, 0.8438, 0.7917, 0.8125, 0.7917, 0.8125, 0.625, 0.8438, 0.625, 0.8438, 0.7917, 0.8438, 0.625, 0.875, 0.625, 0.875, 0.7917, 0.75, 0.7917, 0.75, 0.625, 0.7813, 0.625, 0.7813, 0.7917, 0.875, 0.9583, 0.875, 0.7917, 0.9063, 0.7917, 0.9063, 0.9583, 1.0, 0.9583, 0.9688, 0.9583, 0.9688, 0.7917, 1.0, 0.7917, 0.9688, 0.9583, 0.9375, 0.9583, 0.9375, 0.7917, 0.9688, 0.7917, 0.9375, 0.7917, 0.9063, 0.7917, 0.9063, 0.625, 0.9375, 0.625, 0.9688, 0.7917, 0.9375, 0.7917, 0.9375, 0.625, 0.9688, 0.625, 0.9688, 0.7917, 0.9688, 0.625, 1.0, 0.625, 1.0, 0.7917, 0.875, 0.7917, 0.875, 0.625, 0.9063, 0.625, 0.9063, 0.7917, 0.0625, 0.9583, 0.03125, 0.9583, 0.03125, 0.7917, 0.0625, 0.7917, 0.09375, 0.125, 0.09375, 0.9583, 0.0625, 0.9583, 0.0625, 0.125, 0.09375, 0.125, 0.125, 0.125, 0.125, 0.9583, 0.09375, 0.9583, 0.0, 0.125, 0.03125, 0.125, 0.03125, 0.9583, 0.0, 0.9583, 0.0625, 0.125, 0.0625, 0.9583, 0.03125, 0.9583, 0.03125, 0.125, 0.0625, 0.4583, 0.0625, 0.2917, 0.03125, 0.2917, 0.03125, 0.4583, 0.0, 0.9583, 0.03125, 0.9583, 0.03125, 0.7917, 0.0, 0.7917, 0.125, 0.9583, 0.125, 0.7917, 0.09375, 0.7917, 0.09375, 0.9583, 0.09375, 0.9583, 0.09375, 0.7917, 0.0625, 0.7917, 0.0625, 0.9583, 0.09375, 0.2917, 0.09375, 0.125, 0.0625, 0.125, 0.0625, 0.2917, 0.09375, 0.2917, 0.125, 0.2917, 0.125, 0.125, 0.09375, 0.125, 0.0, 0.2917, 0.03125, 0.2917, 0.03125, 0.125, 0.0, 0.125, 0.0625, 0.625, 0.0625, 0.4583, 0.03125, 0.4583, 0.03125, 0.625, 0.09375, 0.4583, 0.09375, 0.2917, 0.0625, 0.2917, 0.0625, 0.4583, 0.09375, 0.4583, 0.125, 0.4583, 0.125, 0.2917, 0.09375, 0.2917, 0.0, 0.4583, 0.03125, 0.4583, 0.03125, 0.2917, 0.0, 0.2917, 0.0625, 0.7917, 0.0625, 0.625, 0.03125, 0.625, 0.03125, 0.7917, 0.09375, 0.625, 0.09375, 0.4583, 0.0625, 0.4583, 0.0625, 0.625, 0.09375, 0.625, 0.125, 0.625, 0.125, 0.4583, 0.09375, 0.4583, 0.0, 0.625, 0.03125, 0.625, 0.03125, 0.4583, 0.0, 0.4583, 0.1875, 0.9583, 0.1875, 0.7917, 0.1563, 0.7917, 0.1563, 0.9583, 0.09375, 0.7917, 0.09375, 0.625, 0.0625, 0.625, 0.0625, 0.7917, 0.09375, 0.7917, 0.125, 0.7917, 0.125, 0.625, 0.09375, 0.625, 0.0, 0.7917, 0.03125, 0.7917, 0.03125, 0.625, 0.0, 0.625, 0.1875, 0.2917, 0.1875, 0.125, 0.1563, 0.125, 0.1563, 0.2917, 0.2188, 0.125, 0.2188, 0.9583, 0.1875, 0.9583, 0.1875, 0.125, 0.2188, 0.125, 0.25, 0.125, 0.25, 0.9583, 0.2188, 0.9583, 0.125, 0.125, 0.1563, 0.125, 0.1563, 0.9583, 0.125, 0.9583, 0.1875, 0.125, 0.1875, 0.9583, 0.1563, 0.9583, 0.1563, 0.125, 0.1875, 0.4583, 0.1875, 0.2917, 0.1563, 0.2917, 0.1563, 0.4583, 0.125, 0.9583, 0.1563, 0.9583, 0.1563, 0.7917, 0.125, 0.7917, 0.25, 0.9583, 0.25, 0.7917, 0.2188, 0.7917, 0.2188, 0.9583, 0.2188, 0.9583, 0.2188, 0.7917, 0.1875, 0.7917, 0.1875, 0.9583, 0.2188, 0.2917, 0.2188, 0.125, 0.1875, 0.125, 0.1875, 0.2917, 0.2188, 0.2917, 0.25, 0.2917, 0.25, 0.125, 0.2188, 0.125, 0.125, 0.2917, 0.1563, 0.2917, 0.1563, 0.125, 0.125, 0.125, 0.1875, 0.625, 0.1875, 0.4583, 0.1563, 0.4583, 0.1563, 0.625, 0.2188, 0.4583, 0.2188, 0.2917, 0.1875, 0.2917, 0.1875, 0.4583, 0.2188, 0.4583, 0.25, 0.4583, 0.25, 0.2917, 0.2188, 0.2917, 0.125, 0.4583, 0.1563, 0.4583, 0.1563, 0.2917, 0.125, 0.2917, 0.1875, 0.7917, 0.1875, 0.625, 0.1563, 0.625, 0.1563, 0.7917, 0.2188, 0.625, 0.2188, 0.4583, 0.1875, 0.4583, 0.1875, 0.625, 0.2188, 0.625, 0.25, 0.625, 0.25, 0.4583, 0.2188, 0.4583, 0.125, 0.625, 0.1563, 0.625, 0.1563, 0.4583, 0.125, 0.4583, 0.3125, 0.9583, 0.3125, 0.7917, 0.2813, 0.7917, 0.2813, 0.9583, 0.2188, 0.7917, 0.2188, 0.625, 0.1875, 0.625, 0.1875, 0.7917, 0.2188, 0.7917, 0.25, 0.7917, 0.25, 0.625, 0.2188, 0.625, 0.125, 0.7917, 0.1563, 0.7917, 0.1563, 0.625, 0.125, 0.625, 0.3125, 0.2917, 0.3125, 0.125, 0.2813, 0.125, 0.2813, 0.2917, 0.3438, 0.125, 0.3438, 0.9583, 0.3125, 0.9583, 0.3125, 0.125, 0.3438, 0.125, 0.375, 0.125, 0.375, 0.9583, 0.3438, 0.9583, 0.25, 0.125, 0.2813, 0.125, 0.2813, 0.9583, 0.25, 0.9583, 0.3125, 0.125, 0.3125, 0.9583, 0.2813, 0.9583, 0.2813, 0.125, 0.3125, 0.4583, 0.3125, 0.2917, 0.2813, 0.2917, 0.2813, 0.4583, 0.25, 0.9583, 0.2813, 0.9583, 0.2813, 0.7917, 0.25, 0.7917, 0.375, 0.9583, 0.375, 0.7917, 0.3438, 0.7917, 0.3438, 0.9583, 0.3438, 0.9583, 0.3438, 0.7917, 0.3125, 0.7917, 0.3125, 0.9583, 0.3438, 0.2917, 0.3438, 0.125, 0.3125, 0.125, 0.3125, 0.2917, 0.3438, 0.2917, 0.375, 0.2917, 0.375, 0.125, 0.3438, 0.125, 0.25, 0.2917, 0.2813, 0.2917, 0.2813, 0.125, 0.25, 0.125, 0.3125, 0.625, 0.3125, 0.4583, 0.2813, 0.4583, 0.2813, 0.625, 0.3438, 0.4583, 0.3438, 0.2917, 0.3125, 0.2917, 0.3125, 0.4583, 0.3438, 0.4583, 0.375, 0.4583, 0.375, 0.2917, 0.3438, 0.2917, 0.25, 0.4583, 0.2813, 0.4583, 0.2813, 0.2917, 0.25, 0.2917, 0.3125, 0.7917, 0.3125, 0.625, 0.2813, 0.625, 0.2813, 0.7917, 0.3438, 0.625, 0.3438, 0.4583, 0.3125, 0.4583, 0.3125, 0.625, 0.3438, 0.625, 0.375, 0.625, 0.375, 0.4583, 0.3438, 0.4583, 0.25, 0.625, 0.2813, 0.625, 0.2813, 0.4583, 0.25, 0.4583, 0.4375, 0.9583, 0.4375, 0.7917, 0.4062, 0.7917, 0.4063, 0.9583, 0.3438, 0.7917, 0.3438, 0.625, 0.3125, 0.625, 0.3125, 0.7917, 0.3438, 0.7917, 0.375, 0.7917, 0.375, 0.625, 0.3438, 0.625, 0.25, 0.7917, 0.2813, 0.7917, 0.2813, 0.625, 0.25, 0.625, 0.4375, 0.2917, 0.4375, 0.125, 0.4062, 0.125, 0.4062, 0.2917, 0.4688, 0.125, 0.4688, 0.9583, 0.4375, 0.9583, 0.4375, 0.125, 0.4688, 0.125, 0.5, 0.125, 0.5, 0.9583, 0.4688, 0.9583, 0.375, 0.125, 0.4062, 0.125, 0.4063, 0.9583, 0.375, 0.9583, 0.4375, 0.125, 0.4375, 0.9583, 0.4063, 0.9583, 0.4062, 0.125, 0.4375, 0.4583, 0.4375, 0.2917, 0.4062, 0.2917, 0.4062, 0.4583, 0.375, 0.9583, 0.4063, 0.9583, 0.4062, 0.7917, 0.375, 0.7917, 0.5, 0.9583, 0.5, 0.7917, 0.4688, 0.7917, 0.4688, 0.9583, 0.4688, 0.9583, 0.4688, 0.7917, 0.4375, 0.7917, 0.4375, 0.9583, 0.4688, 0.2917, 0.4688, 0.125, 0.4375, 0.125, 0.4375, 0.2917, 0.4688, 0.2917, 0.5, 0.2917, 0.5, 0.125, 0.4688, 0.125, 0.375, 0.2917, 0.4062, 0.2917, 0.4062, 0.125, 0.375, 0.125, 0.4375, 0.625, 0.4375, 0.4583, 0.4062, 0.4583, 0.4062, 0.625, 0.4688, 0.4583, 0.4688, 0.2917, 0.4375, 0.2917, 0.4375, 0.4583, 0.4688, 0.4583, 0.5, 0.4583, 0.5, 0.2917, 0.4688, 0.2917, 0.375, 0.4583, 0.4062, 0.4583, 0.4062, 0.2917, 0.375, 0.2917, 0.4375, 0.7917, 0.4375, 0.625, 0.4062, 0.625, 0.4062, 0.7917, 0.4688, 0.625, 0.4688, 0.4583, 0.4375, 0.4583, 0.4375, 0.625, 0.4688, 0.625, 0.5, 0.625, 0.5, 0.4583, 0.4688, 0.4583, 0.375, 0.625, 0.4062, 0.625, 0.4062, 0.4583, 0.375, 0.4583, 0.5625, 0.9583, 0.5625, 0.7917, 0.5312, 0.7917, 0.5312, 0.9583, 0.4688, 0.7917, 0.4688, 0.625, 0.4375, 0.625, 0.4375, 0.7917, 0.4688, 0.7917, 0.5, 0.7917, 0.5, 0.625, 0.4688, 0.625, 0.375, 0.7917, 0.4062, 0.7917, 0.4062, 0.625, 0.375, 0.625, 0.5625, 0.2917, 0.5625, 0.125, 0.5312, 0.125, 0.5312, 0.2917, 0.5938, 0.125, 0.5938, 0.9583, 0.5625, 0.9583, 0.5625, 0.125, 0.5938, 0.125, 0.625, 0.125, 0.625, 0.9583, 0.5938, 0.9583, 0.5, 0.125, 0.5312, 0.125, 0.5312, 0.9583, 0.5, 0.9583, 0.5625, 0.125, 0.5625, 0.9583, 0.5312, 0.9583, 0.5312, 0.125, 0.5625, 0.4583, 0.5625, 0.2917, 0.5312, 0.2917, 0.5312, 0.4583, 0.5, 0.9583, 0.5312, 0.9583, 0.5312, 0.7917, 0.5, 0.7917, 0.625, 0.9583, 0.625, 0.7917, 0.5938, 0.7917, 0.5938, 0.9583, 0.5938, 0.9583, 0.5938, 0.7917, 0.5625, 0.7917, 0.5625, 0.9583, 0.5938, 0.2917, 0.5938, 0.125, 0.5625, 0.125, 0.5625, 0.2917, 0.5938, 0.2917, 0.625, 0.2917, 0.625, 0.125, 0.5938, 0.125, 0.5, 0.2917, 0.5312, 0.2917, 0.5312, 0.125, 0.5, 0.125, 0.5625, 0.625, 0.5625, 0.4583, 0.5312, 0.4583, 0.5312, 0.625, 0.5938, 0.4583, 0.5938, 0.2917, 0.5625, 0.2917, 0.5625, 0.4583, 0.5938, 0.4583, 0.625, 0.4583, 0.625, 0.2917, 0.5938, 0.2917, 0.5, 0.4583, 0.5312, 0.4583, 0.5312, 0.2917, 0.5, 0.2917, 0.5625, 0.7917, 0.5625, 0.625, 0.5312, 0.625, 0.5312, 0.7917, 0.5938, 0.625, 0.5938, 0.4583, 0.5625, 0.4583, 0.5625, 0.625, 0.5938, 0.625, 0.625, 0.625, 0.625, 0.4583, 0.5938, 0.4583, 0.5, 0.625, 0.5312, 0.625, 0.5312, 0.4583, 0.5, 0.4583, 0.6875, 0.9583, 0.6875, 0.7917, 0.6562, 0.7917, 0.6562, 0.9583, 0.5938, 0.7917, 0.5938, 0.625, 0.5625, 0.625, 0.5625, 0.7917, 0.5938, 0.7917, 0.625, 0.7917, 0.625, 0.625, 0.5938, 0.625, 0.5, 0.7917, 0.5312, 0.7917, 0.5312, 0.625, 0.5, 0.625, 0.6875, 0.2917, 0.6875, 0.125, 0.6562, 0.125, 0.6562, 0.2917, 0.7188, 0.125, 0.7188, 0.9583, 0.6875, 0.9583, 0.6875, 0.125, 0.7188, 0.125, 0.75, 0.125, 0.75, 0.9583, 0.7188, 0.9583, 0.625, 0.125, 0.6562, 0.125, 0.6562, 0.9583, 0.625, 0.9583, 0.6875, 0.125, 0.6875, 0.9583, 0.6562, 0.9583, 0.6562, 0.125, 0.6875, 0.4583, 0.6875, 0.2917, 0.6562, 0.2917, 0.6562, 0.4583, 0.625, 0.9583, 0.6562, 0.9583, 0.6562, 0.7917, 0.625, 0.7917, 0.75, 0.9583, 0.75, 0.7917, 0.7188, 0.7917, 0.7188, 0.9583, 0.7188, 0.9583, 0.7188, 0.7917, 0.6875, 0.7917, 0.6875, 0.9583, 0.7188, 0.2917, 0.7188, 0.125, 0.6875, 0.125, 0.6875, 0.2917, 0.7188, 0.2917, 0.75, 0.2917, 0.75, 0.125, 0.7188, 0.125, 0.625, 0.2917, 0.6562, 0.2917, 0.6562, 0.125, 0.625, 0.125, 0.6875, 0.625, 0.6875, 0.4583, 0.6562, 0.4583, 0.6562, 0.625, 0.7188, 0.4583, 0.7188, 0.2917, 0.6875, 0.2917, 0.6875, 0.4583, 0.7188, 0.4583, 0.75, 0.4583, 0.75, 0.2917, 0.7188, 0.2917, 0.625, 0.4583, 0.6562, 0.4583, 0.6562, 0.2917, 0.625, 0.2917, 0.6875, 0.7917, 0.6875, 0.625, 0.6562, 0.625, 0.6562, 0.7917, 0.7188, 0.625, 0.7188, 0.4583, 0.6875, 0.4583, 0.6875, 0.625, 0.7188, 0.625, 0.75, 0.625, 0.75, 0.4583, 0.7188, 0.4583, 0.625, 0.625, 0.6562, 0.625, 0.6562, 0.4583, 0.625, 0.4583, 0.8125, 0.9583, 0.8125, 0.7917, 0.7813, 0.7917, 0.7813, 0.9583, 0.7188, 0.7917, 0.7188, 0.625, 0.6875, 0.625, 0.6875, 0.7917, 0.7188, 0.7917, 0.75, 0.7917, 0.75, 0.625, 0.7188, 0.625, 0.625, 0.7917, 0.6562, 0.7917, 0.6562, 0.625, 0.625, 0.625, 0.8125, 0.2917, 0.8125, 0.125, 0.7813, 0.125, 0.7813, 0.2917, 0.8438, 0.125, 0.8438, 0.9583, 0.8125, 0.9583, 0.8125, 0.125, 0.8438, 0.125, 0.875, 0.125, 0.875, 0.9583, 0.8438, 0.9583, 0.75, 0.125, 0.7813, 0.125, 0.7813, 0.9583, 0.75, 0.9583, 0.8125, 0.125, 0.8125, 0.9583, 0.7813, 0.9583, 0.7813, 0.125, 0.8125, 0.4583, 0.8125, 0.2917, 0.7813, 0.2917, 0.7813, 0.4583, 0.75, 0.9583, 0.7813, 0.9583, 0.7813, 0.7917, 0.75, 0.7917, 0.875, 0.9583, 0.875, 0.7917, 0.8438, 0.7917, 0.8438, 0.9583, 0.8438, 0.9583, 0.8438, 0.7917, 0.8125, 0.7917, 0.8125, 0.9583, 0.8438, 0.2917, 0.8438, 0.125, 0.8125, 0.125, 0.8125, 0.2917, 0.8438, 0.2917, 0.875, 0.2917, 0.875, 0.125, 0.8438, 0.125, 0.75, 0.2917, 0.7813, 0.2917, 0.7813, 0.125, 0.75, 0.125, 0.8125, 0.625, 0.8125, 0.4583, 0.7813, 0.4583, 0.7813, 0.625, 0.8438, 0.4583, 0.8438, 0.2917, 0.8125, 0.2917, 0.8125, 0.4583, 0.8438, 0.4583, 0.875, 0.4583, 0.875, 0.2917, 0.8438, 0.2917, 0.75, 0.4583, 0.7813, 0.4583, 0.7813, 0.2917, 0.75, 0.2917, 0.8125, 0.7917, 0.8125, 0.625, 0.7813, 0.625, 0.7813, 0.7917, 0.8438, 0.625, 0.8438, 0.4583, 0.8125, 0.4583, 0.8125, 0.625, 0.8438, 0.625, 0.875, 0.625, 0.875, 0.4583, 0.8438, 0.4583, 0.75, 0.625, 0.7813, 0.625, 0.7813, 0.4583, 0.75, 0.4583, 0.9375, 0.9583, 0.9375, 0.7917, 0.9063, 0.7917, 0.9063, 0.9583, 0.8438, 0.7917, 0.8438, 0.625, 0.8125, 0.625, 0.8125, 0.7917, 0.8438, 0.7917, 0.875, 0.7917, 0.875, 0.625, 0.8438, 0.625, 0.75, 0.7917, 0.7813, 0.7917, 0.7813, 0.625, 0.75, 0.625, 0.9375, 0.2917, 0.9375, 0.125, 0.9062, 0.125, 0.9063, 0.2917, 0.9688, 0.125, 0.9688, 0.9583, 0.9375, 0.9583, 0.9375, 0.125, 0.9688, 0.125, 1.0, 0.125, 1.0, 0.9583, 0.9688, 0.9583, 0.875, 0.125, 0.9062, 0.125, 0.9063, 0.9583, 0.875, 0.9583, 0.9375, 0.125, 0.9375, 0.9583, 0.9063, 0.9583, 0.9062, 0.125, 0.9375, 0.4583, 0.9375, 0.2917, 0.9063, 0.2917, 0.9063, 0.4583, 0.875, 0.9583, 0.9063, 0.9583, 0.9063, 0.7917, 0.875, 0.7917, 1.0, 0.9583, 1.0, 0.7917, 0.9688, 0.7917, 0.9688, 0.9583, 0.9688, 0.9583, 0.9688, 0.7917, 0.9375, 0.7917, 0.9375, 0.9583, 0.9688, 0.2917, 0.9688, 0.125, 0.9375, 0.125, 0.9375, 0.2917, 0.9688, 0.2917, 1.0, 0.2917, 1.0, 0.125, 0.9688, 0.125, 0.875, 0.2917, 0.9063, 0.2917, 0.9062, 0.125, 0.875, 0.125, 0.9375, 0.625, 0.9375, 0.4583, 0.9063, 0.4583, 0.9063, 0.625, 0.9688, 0.4583, 0.9688, 0.2917, 0.9375, 0.2917, 0.9375, 0.4583, 0.9688, 0.4583, 1.0, 0.4583, 1.0, 0.2917, 0.9688, 0.2917, 0.875, 0.4583, 0.9063, 0.4583, 0.9063, 0.2917, 0.875, 0.2917, 0.9375, 0.7917, 0.9375, 0.625, 0.9063, 0.625, 0.9063, 0.7917, 0.9688, 0.625, 0.9688, 0.4583, 0.9375, 0.4583, 0.9375, 0.625, 0.9688, 0.625, 1.0, 0.625, 1.0, 0.4583, 0.9688, 0.4583, 0.875, 0.625, 0.9063, 0.625, 0.9063, 0.4583, 0.875, 0.4583, 0.9688, 0.7917, 0.9688, 0.625, 0.9375, 0.625, 0.9375, 0.7917, 0.9688, 0.7917, 1.0, 0.7917, 1.0, 0.625, 0.9688, 0.625, 0.875, 0.7917, 0.9063, 0.7917, 0.9063, 0.625, 0.875, 0.625, 0.0625, 0.9583, 0.0625, 0.7917, 0.03125, 0.7917, 0.03125, 0.9583, 0.0625, 0.2917, 0.0625, 0.125, 0.03125, 0.125, 0.03125, 0.2917, 0.0, 0.125, 0.0, 0.125, 0.0, 0.9583, 0.0, 0.2917, 0.0, 0.2917, 0.0, 0.125, 0.0, 0.125, 0.0, 0.4583, 0.0, 0.4583, 0.0, 0.2917, 0.0, 0.625, 0.0, 0.625, 0.0, 0.4583, 0.0, 0.4583, 0.0, 0.7917, 0.0, 0.7917, 0.0, 0.625, 0.0, 0.625, 0.0, 0.9583, 0.0, 0.9583, 0.0, 0.7917, 0.0, 0.7917, 1.0, 0.9583, 1.0, 0.9583, 1.0, 0.125, 1.0, 0.125, 1.0, 0.125, 1.0, 0.2917, 1.0, 0.2917, 1.0, 0.2917, 1.0, 0.2917, 1.0, 0.4583, 1.0, 0.4583, 1.0, 0.4583, 1.0, 0.625, 1.0, 0.625, 1.0, 0.625, 1.0, 0.625, 1.0, 0.7917, 1.0, 0.7917, 1.0, 0.7917, 1.0, 0.7917, 1.0, 0.9583, 1.0, 0.9583])
me_weinder_dog_tail_mesh.materials.append(mat_mat_weinger_dog)
me_weinder_dog_tail_mesh.use_remesh_fix_poles = True
me_weinder_dog_tail_mesh.use_remesh_preserve_attributes = False
me_weinder_dog_tail_mesh.use_mirror_vertex_groups = False
me_weinder_dog_tail_mesh.update()

# ---- curves / text
cu_beziercurve = bpy.data.curves.new('BezierCurve', 'CURVE')
cu_beziercurve.dimensions = '3D'
_sp = cu_beziercurve.splines.new('BEZIER'); _sp.bezier_points.add(4)
_sp.bezier_points.foreach_set('co', [0.0, -0.003309, -0.004547, 0.0, 0.1272, -0.1376, 0.0, 0.2933, -0.2606, 0.0, 0.927, -0.3683, 0.0, 1.198, -0.438])
_sp.bezier_points.foreach_set('handle_left', [0.0, -0.05432, -0.004547, 0.0, 0.1004, -0.09423, 0.0, 0.2374, -0.2203, 0.0, 0.7184, -0.3191, 0.0, 1.156, -0.3545])
_sp.bezier_points.foreach_set('handle_right', [0.0, 0.0477, -0.004547, 0.0, 0.1634, -0.1962, 0.0, 0.4671, -0.3859, 0.0, 1.018, -0.3897, 0.0, 1.24, -0.5215])
for _p, _l, _r in zip(_sp.bezier_points, ['ALIGNED', 'ALIGNED', 'ALIGNED', 'ALIGNED', 'ALIGNED'], ['ALIGNED', 'ALIGNED', 'ALIGNED', 'ALIGNED', 'ALIGNED']): _p.handle_left_type = _l; _p.handle_right_type = _r
_sp.order_u = 0
_sp.order_v = 0
_sp.resolution_u = 2
cu_beziercurve.materials.append(mat_mat_weinger_dog)
cu_beziercurve.use_path = True
cu_beziercurve.use_path_clamp = True
cu_beziercurve.bevel_resolution = 1
cu_beziercurve.bevel_depth = 0.002
cu_beziercurve.resolution_u = 2
cu_beziercurve.fill_mode = 'FULL'
cu_beziercurve.use_fill_caps = True

# ---- objects
ob_player_height_test = bpy.data.objects.new('Player_Height_Test', me_player_height_mesh)
ob_daschund_bp_front = bpy.data.objects.new('Daschund_BP_Front', None)
ob_daschund_bp_side = bpy.data.objects.new('Daschund_BP_Side', None)
ob_daschund_bp_top = bpy.data.objects.new('Daschund_BP_Top', None)
ob_weiner_dog_bod = bpy.data.objects.new('Weiner_Dog_Bod', me_weiner_dog_bod_mesh)
ob_weiner_dog_legs_front = bpy.data.objects.new('Weiner_Dog_Legs_Front', me_weiner_dog_front_mesh)
ob_weiner_dog_legs_back = bpy.data.objects.new('Weiner_Dog_Legs_Back', me_weiner_dog_front_mesh_001)
ob_weinder_dog_tail_cuve = bpy.data.objects.new('Weinder_Dog_Tail_Cuve', cu_beziercurve)
ob_weiner_dog_tail = bpy.data.objects.new('Weiner_Dog_Tail', me_weinder_dog_tail_mesh)

# ---- transforms, parenting, visibility, modifiers, constraints
ob_player_height_test.location = (0.0, 0.0, 0.0)
ob_player_height_test.scale = (0.4668, 0.2037, 0.9038)
ob_player_height_test.lineart.crease_threshold = 0.0
ob_daschund_bp_front.location = (2.348, 3.026, 0.4532)
ob_daschund_bp_front.rotation_euler = (1.571, -0.0, 0.0)
ob_daschund_bp_front.scale = (1.445, 1.445, 1.445)
ob_daschund_bp_front.empty_display_type = 'IMAGE'
ob_daschund_bp_front.empty_display_size = 5.0
ob_daschund_bp_front.use_empty_image_alpha = True
ob_daschund_bp_front.color = (1.0, 1.0, 1.0, 0.5603)
ob_daschund_bp_front.lineart.crease_threshold = 0.0
ob_daschund_bp_side.location = (-1.672, -0.6, 0.4239)
ob_daschund_bp_side.rotation_euler = (1.571, -0.0, 1.571)
ob_daschund_bp_side.scale = (1.445, 1.445, 1.445)
ob_daschund_bp_side.empty_display_type = 'IMAGE'
ob_daschund_bp_side.empty_display_size = 5.0
ob_daschund_bp_side.use_empty_image_alpha = True
ob_daschund_bp_side.color = (1.0, 1.0, 1.0, 0.5603)
ob_daschund_bp_side.lineart.crease_threshold = 0.0
ob_daschund_bp_top.location = (1.183, -0.6, -1.547)
ob_daschund_bp_top.rotation_euler = (3.142, -4.371e-08, 1.571)
ob_daschund_bp_top.scale = (1.445, 1.445, 1.445)
ob_daschund_bp_top.empty_display_type = 'IMAGE'
ob_daschund_bp_top.empty_display_size = 5.0
ob_daschund_bp_top.use_empty_image_alpha = True
ob_daschund_bp_top.color = (1.0, 1.0, 1.0, 0.5603)
ob_daschund_bp_top.lineart.crease_threshold = 0.0
ob_weiner_dog_bod.location = (-0.0005018, -0.0875, 0.4718)
ob_weiner_dog_bod.lineart.crease_threshold = 0.0
_m = ob_weiner_dog_bod.modifiers.new('Mirror', 'MIRROR')
_m.merge_threshold = 0.007
_m = ob_weiner_dog_bod.modifiers.new('Subdivision', 'SUBSURF')
_m.uv_smooth = 'PRESERVE_CORNERS'
_m.levels = 2
ob_weiner_dog_legs_front.location = (0.3918, -0.8447, 0.8745)
ob_weiner_dog_legs_front.lineart.crease_threshold = 0.0
_m = ob_weiner_dog_legs_front.modifiers.new('Mirror', 'MIRROR')
_m.mirror_object = ob_weiner_dog_bod
_m = ob_weiner_dog_legs_front.modifiers.new('Subdivision', 'SUBSURF')
_m.uv_smooth = 'PRESERVE_CORNERS'
_m.levels = 2
ob_weiner_dog_legs_back.location = (0.3918, 0.8469, 0.8798)
ob_weiner_dog_legs_back.lineart.crease_threshold = 0.0
_m = ob_weiner_dog_legs_back.modifiers.new('Mirror', 'MIRROR')
_m.mirror_object = ob_weiner_dog_bod
_m = ob_weiner_dog_legs_back.modifiers.new('Subdivision', 'SUBSURF')
_m.uv_smooth = 'PRESERVE_CORNERS'
_m.levels = 2
ob_weinder_dog_tail_cuve.location = (0.008477, 1.055, 1.065)
ob_weinder_dog_tail_cuve.scale = (4.217, 1.0, 1.0)
ob_weinder_dog_tail_cuve.lineart.crease_threshold = 0.0
_m = ob_weinder_dog_tail_cuve.modifiers.new('Subdivision', 'SUBSURF')
_m.uv_smooth = 'PRESERVE_CORNERS'
_m.levels = 2
ob_weiner_dog_tail.location = (0.008477, 1.055, 1.065)
ob_weiner_dog_tail.lineart.crease_threshold = 0.0

# ---- collection membership
scene.collection.objects.link(ob_player_height_test)
col_bps.objects.link(ob_daschund_bp_front)
col_bps.objects.link(ob_daschund_bp_side)
col_bps.objects.link(ob_daschund_bp_top)
col_weiner_dog.objects.link(ob_weiner_dog_bod)
col_weiner_dog.objects.link(ob_weiner_dog_legs_front)
col_weiner_dog.objects.link(ob_weiner_dog_legs_back)
col_weiner_dog.objects.link(ob_weinder_dog_tail_cuve)
col_weiner_dog.objects.link(ob_weiner_dog_tail)

# ---- scene / render settings (as saved in the file)
scene.frame_start = 1; scene.frame_end = 250; scene.frame_set(1)
scene.render.engine = 'BLENDER_EEVEE_NEXT'
scene.render.fps = 25
scene.cycles.use_denoising = False
scene.cycles.samples = 128
scene.cycles.sampling_pattern = 'TABULATED_SOBOL'
scene.cycles.use_adaptive_sampling = False
scene.cycles.use_light_tree = False
scene.view_settings.view_transform = 'Filmic'
scene.unit_settings.scale_length = 0.5
bpy.context.view_layer.update()

# ---- added for rendering (the .blend has no active camera and no usable light): camera, sun
cam_auto = bpy.data.cameras.new('AutoCamera')
cam_auto.lens = 50.0
cam_auto.sensor_width = 36.0
cam_auto.clip_end = 1000.0
ob_auto_camera = bpy.data.objects.new('AutoCamera', cam_auto)
scene.collection.objects.link(ob_auto_camera)
ob_auto_camera.location = (9.94641, -11.3338, 9.57154)
ob_auto_camera.rotation_euler = (1.09748, -7.21219e-08, 0.694738)
scene.camera = ob_auto_camera
light_auto_sun = bpy.data.lights.new('AutoSun', 'SUN')
light_auto_sun.energy = 3.0
light_auto_sun.angle = 0.0523599
ob_auto_sun = bpy.data.objects.new('AutoSun', light_auto_sun)
scene.collection.objects.link(ob_auto_sun)
ob_auto_sun.rotation_euler = (0.872665, 0.174533, 0.523599)
bpy.context.view_layer.update()
